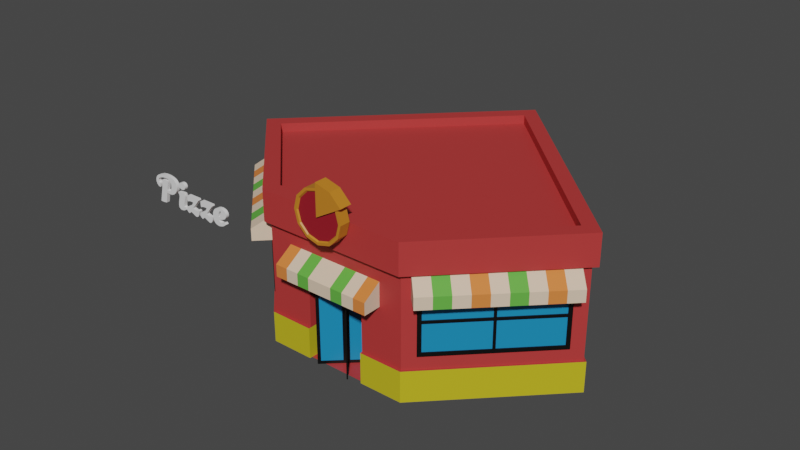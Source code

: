 # Source: Pizzeria.blend  (saved by Blender 3.3.6; exported with 4.5.12 LTS)
import bpy
from mathutils import Matrix  # noqa: F401  (used for matrix-valued properties, if any)

bpy.ops.wm.read_factory_settings(use_empty=True)
scene = bpy.context.scene
scene.name = 'Scene'

# ---- collections
col_collection = bpy.data.collections.new('Collection'); scene.collection.children.link(col_collection)

# ---- materials (node trees are filled in below, after node groups)
mat_walls = bpy.data.materials.new('Walls')
mat_walls.alpha_threshold = 0.0
mat_walls.use_transparent_shadow = False
mat_walls.roughness = 0.5
mat_walls.line_color = (0.0, 0.0, 0.0, 1.0)
mat_window_frame = bpy.data.materials.new('Window Frame')
mat_window_frame.use_transparent_shadow = False
mat_trim = bpy.data.materials.new('Trim')
mat_trim.use_transparent_shadow = False
mat_glass = bpy.data.materials.new('Glass')
mat_glass.use_transparent_shadow = False
mat_awning_base = bpy.data.materials.new('Awning Base')
mat_awning_base.use_transparent_shadow = False
mat_awning_orange = bpy.data.materials.new('Awning Orange')
mat_awning_orange.use_transparent_shadow = False
mat_awning_green = bpy.data.materials.new('Awning Green')
mat_awning_green.use_transparent_shadow = False
mat_sauce = bpy.data.materials.new('Sauce')
mat_sauce.use_transparent_shadow = False
mat_crust = bpy.data.materials.new('Crust')
mat_crust.use_transparent_shadow = False

# ---- node groups
ng_auto_smooth = bpy.data.node_groups.new('Auto Smooth', 'GeometryNodeTree')
_s = ng_auto_smooth.interface.new_socket(name='Geometry', in_out='OUTPUT', socket_type='NodeSocketGeometry')
_s = ng_auto_smooth.interface.new_socket(name='Geometry', in_out='INPUT', socket_type='NodeSocketGeometry')
_s = ng_auto_smooth.interface.new_socket(name='Angle', in_out='INPUT', socket_type='NodeSocketFloat')
_s.subtype = 'ANGLE'
_s.min_value = 0.0
_s.max_value = 3.142
ng_auto_smooth.is_modifier = True
_N = ng_auto_smooth.nodes; _L = ng_auto_smooth.links
n0 = _N.new('NodeGroupOutput'); n0.name = 'Group Output'; n0.location = (480, -100)
n1 = _N.new('NodeGroupInput'); n1.name = 'Group Input'; n1.location = (-420, -300)
n2 = _N.new('NodeGroupInput'); n2.name = 'Group Input.001'; n2.location = (-60, -100)
n3 = _N.new('GeometryNodeSetShadeSmooth'); n3.name = 'Set Shade Smooth'; n3.location = (120, -100)
n3.domain = 'EDGE'
n4 = _N.new('GeometryNodeSetShadeSmooth'); n4.name = 'Set Shade Smooth.001'; n4.location = (300, -100)
n5 = _N.new('GeometryNodeInputMeshEdgeAngle'); n5.name = 'Edge Angle'; n5.location = (-420, -220)
n6 = _N.new('GeometryNodeInputEdgeSmooth'); n6.name = 'Is Edge Smooth'; n6.location = (-60, -160)
n7 = _N.new('GeometryNodeInputShadeSmooth'); n7.name = 'Is Face Smooth'; n7.location = (-240, -340)
n8 = _N.new('FunctionNodeBooleanMath'); n8.name = 'Boolean Math'; n8.location = (-60, -220)
n9 = _N.new('FunctionNodeCompare'); n9.name = 'Compare'; n9.location = (-240, -180)
n9.operation = 'LESS_EQUAL'
_L.new(n5.outputs[0], n9.inputs[0])
_L.new(n4.outputs[0], n0.inputs[0])
_L.new(n1.outputs[1], n9.inputs[1])
_L.new(n9.outputs[0], n8.inputs[0])
_L.new(n7.outputs[0], n8.inputs[1])
_L.new(n2.outputs[0], n3.inputs[0])
_L.new(n6.outputs[0], n3.inputs[1])
_L.new(n3.outputs[0], n4.inputs[0])
_L.new(n8.outputs[0], n3.inputs[2])
n0.is_active_output = True

# ---- material node trees
mat_walls.use_nodes = True; mat_walls.node_tree.nodes.clear()
_N = mat_walls.node_tree.nodes; _L = mat_walls.node_tree.links
n0 = _N.new('ShaderNodeOutputMaterial'); n0.name = 'Material Output'; n0.location = (300, 300)
n1 = _N.new('ShaderNodeBsdfPrincipled'); n1.name = 'Principled BSDF'; n1.location = (10, 300)
n1.distribution = 'GGX'
n1.subsurface_method = 'RANDOM_WALK_SKIN'
n1.inputs[0].default_value = (0.4785, 0.03912, 0.03762, 1.0)
n1.inputs[3].default_value = 1.45
n1.inputs[27].default_value = (0.0, 0.0, 0.0, 1.0)
n1.inputs[28].default_value = 1.0
_L.new(n1.outputs[0], n0.inputs[0])
n0.is_active_output = True
mat_window_frame.use_nodes = True; mat_window_frame.node_tree.nodes.clear()
_N = mat_window_frame.node_tree.nodes; _L = mat_window_frame.node_tree.links
n0 = _N.new('ShaderNodeBsdfPrincipled'); n0.name = 'Principled BSDF'; n0.location = (10, 300)
n0.distribution = 'GGX'
n0.subsurface_method = 'RANDOM_WALK_SKIN'
n0.inputs[0].default_value = (0.0, 0.0, 0.0, 1.0)
n0.inputs[3].default_value = 1.45
n0.inputs[27].default_value = (0.0, 0.0, 0.0, 1.0)
n0.inputs[28].default_value = 1.0
n1 = _N.new('ShaderNodeOutputMaterial'); n1.name = 'Material Output'; n1.location = (300, 300)
_L.new(n0.outputs[0], n1.inputs[0])
n1.is_active_output = True
mat_trim.use_nodes = True; mat_trim.node_tree.nodes.clear()
_N = mat_trim.node_tree.nodes; _L = mat_trim.node_tree.links
n0 = _N.new('ShaderNodeBsdfPrincipled'); n0.name = 'Principled BSDF'; n0.location = (10, 300)
n0.distribution = 'GGX'
n0.subsurface_method = 'RANDOM_WALK_SKIN'
n0.inputs[0].default_value = (0.5587, 0.4673, 0.01522, 1.0)
n0.inputs[3].default_value = 1.45
n0.inputs[27].default_value = (0.0, 0.0, 0.0, 1.0)
n0.inputs[28].default_value = 1.0
n1 = _N.new('ShaderNodeOutputMaterial'); n1.name = 'Material Output'; n1.location = (300, 300)
_L.new(n0.outputs[0], n1.inputs[0])
n1.is_active_output = True
mat_glass.use_nodes = True; mat_glass.node_tree.nodes.clear()
_N = mat_glass.node_tree.nodes; _L = mat_glass.node_tree.links
n0 = _N.new('ShaderNodeBsdfPrincipled'); n0.name = 'Principled BSDF'; n0.location = (10, 300)
n0.distribution = 'GGX'
n0.subsurface_method = 'RANDOM_WALK_SKIN'
n0.inputs[0].default_value = (0.009309, 0.2394, 0.4979, 1.0)
n0.inputs[3].default_value = 1.45
n0.inputs[27].default_value = (0.0, 0.0, 0.0, 1.0)
n0.inputs[28].default_value = 1.0
n1 = _N.new('ShaderNodeOutputMaterial'); n1.name = 'Material Output'; n1.location = (300, 300)
_L.new(n0.outputs[0], n1.inputs[0])
n1.is_active_output = True
mat_awning_base.use_nodes = True; mat_awning_base.node_tree.nodes.clear()
_N = mat_awning_base.node_tree.nodes; _L = mat_awning_base.node_tree.links
n0 = _N.new('ShaderNodeBsdfPrincipled'); n0.name = 'Principled BSDF'; n0.location = (10, 300)
n0.distribution = 'GGX'
n0.subsurface_method = 'RANDOM_WALK_SKIN'
n0.inputs[0].default_value = (0.7889, 0.6102, 0.4484, 1.0)
n0.inputs[3].default_value = 1.45
n0.inputs[27].default_value = (0.0, 0.0, 0.0, 1.0)
n0.inputs[28].default_value = 1.0
n1 = _N.new('ShaderNodeOutputMaterial'); n1.name = 'Material Output'; n1.location = (300, 300)
_L.new(n0.outputs[0], n1.inputs[0])
n1.is_active_output = True
mat_awning_orange.use_nodes = True; mat_awning_orange.node_tree.nodes.clear()
_N = mat_awning_orange.node_tree.nodes; _L = mat_awning_orange.node_tree.links
n0 = _N.new('ShaderNodeBsdfPrincipled'); n0.name = 'Principled BSDF'; n0.location = (10, 300)
n0.distribution = 'GGX'
n0.subsurface_method = 'RANDOM_WALK_SKIN'
n0.inputs[0].default_value = (0.7814, 0.2164, 0.04959, 1.0)
n0.inputs[3].default_value = 1.45
n0.inputs[27].default_value = (0.0, 0.0, 0.0, 1.0)
n0.inputs[28].default_value = 1.0
n1 = _N.new('ShaderNodeOutputMaterial'); n1.name = 'Material Output'; n1.location = (300, 300)
_L.new(n0.outputs[0], n1.inputs[0])
n1.is_active_output = True
mat_awning_green.use_nodes = True; mat_awning_green.node_tree.nodes.clear()
_N = mat_awning_green.node_tree.nodes; _L = mat_awning_green.node_tree.links
n0 = _N.new('ShaderNodeBsdfPrincipled'); n0.name = 'Principled BSDF'; n0.location = (10, 300)
n0.distribution = 'GGX'
n0.subsurface_method = 'RANDOM_WALK_SKIN'
n0.inputs[0].default_value = (0.1198, 0.4411, 0.0573, 1.0)
n0.inputs[3].default_value = 1.45
n0.inputs[27].default_value = (0.0, 0.0, 0.0, 1.0)
n0.inputs[28].default_value = 1.0
n1 = _N.new('ShaderNodeOutputMaterial'); n1.name = 'Material Output'; n1.location = (300, 300)
_L.new(n0.outputs[0], n1.inputs[0])
n1.is_active_output = True
mat_sauce.use_nodes = True; mat_sauce.node_tree.nodes.clear()
_N = mat_sauce.node_tree.nodes; _L = mat_sauce.node_tree.links
n0 = _N.new('ShaderNodeBsdfPrincipled'); n0.name = 'Principled BSDF'; n0.location = (10, 300)
n0.distribution = 'GGX'
n0.subsurface_method = 'RANDOM_WALK_SKIN'
n0.inputs[0].default_value = (0.3016, 0.009202, 0.01938, 1.0)
n0.inputs[3].default_value = 1.45
n0.inputs[27].default_value = (0.0, 0.0, 0.0, 1.0)
n0.inputs[28].default_value = 1.0
n1 = _N.new('ShaderNodeOutputMaterial'); n1.name = 'Material Output'; n1.location = (300, 300)
_L.new(n0.outputs[0], n1.inputs[0])
n1.is_active_output = True
mat_crust.use_nodes = True; mat_crust.node_tree.nodes.clear()
_N = mat_crust.node_tree.nodes; _L = mat_crust.node_tree.links
n0 = _N.new('ShaderNodeBsdfPrincipled'); n0.name = 'Principled BSDF'; n0.location = (10, 300)
n0.distribution = 'GGX'
n0.subsurface_method = 'RANDOM_WALK_SKIN'
n0.inputs[0].default_value = (0.5799, 0.2079, 0.01744, 1.0)
n0.inputs[3].default_value = 1.45
n0.inputs[27].default_value = (0.0, 0.0, 0.0, 1.0)
n0.inputs[28].default_value = 1.0
n1 = _N.new('ShaderNodeOutputMaterial'); n1.name = 'Material Output'; n1.location = (300, 300)
_L.new(n0.outputs[0], n1.inputs[0])
n1.is_active_output = True

# ---- world
world_world = bpy.data.worlds.new('World'); scene.world = world_world
world_world.use_nodes = True; world_world.node_tree.nodes.clear()
_N = world_world.node_tree.nodes; _L = world_world.node_tree.links
n0 = _N.new('ShaderNodeOutputWorld'); n0.name = 'World Output'; n0.location = (300, 300)
n1 = _N.new('ShaderNodeBackground'); n1.name = 'Background'; n1.location = (10, 300)
n1.inputs[0].default_value = (0.05088, 0.05088, 0.05088, 1.0)
_L.new(n1.outputs[0], n0.inputs[0])
n0.is_active_output = True
world_world.color = (0.05088, 0.05088, 0.05088)
world_world.use_sun_shadow = False
world_world.sun_shadow_jitter_overblur = 0.0

# ---- meshes
me_cube = bpy.data.meshes.new('Cube')
me_cube.from_pydata([(0.0, 6.566, 6.0), (0.0, 7.071, 0.0), (-6.566, 0.0, 6.0), (-7.071, 0.0, 0.0), (-2.689, -3.877, 6.0), (-1.168, -4.234, 0.0), (-7.071, 0.0, 6.0), (0.0, 7.071, 6.0), (-2.837, -4.234, 6.0), (-6.566, 0.0, 5.66), (0.0, 6.566, 5.66), (-2.689, -3.877, 5.66), (-7.071, 0.0, 1.208), (-7.071, 0.0, 4.792), (0.0, 7.071, 4.792), (0.0, 7.071, 1.208), (-1.168, -4.234, 3.5), (-1.168, -4.234, 1.208), (-2.837, -4.234, 1.208), (-2.837, -4.234, 0.0), (-2.837, -4.234, 4.792), (0.0, 7.171, 0.0), (-7.171, 0.0, 0.0), (0.0, 7.171, 1.208), (-2.875, -4.327, 1.208), (-2.875, -4.327, -4.801e-09), (-7.171, 0.0, 1.208), (-1.168, -4.334, 1.208), (-1.168, -4.334, -8.87e-09), (-7.321, 0.0, 4.792), (-7.321, 0.0, 6.0), (0.0, 7.321, 6.0), (-2.932, -4.465, 6.0), (0.0, 7.321, 4.792), (-2.932, -4.465, 4.792), (-1.168, -0.6947, 1.208), (-1.168, -0.6947, 1.413e-07), (-1.168, -0.6947, 3.5), (-3.191, -3.88, 1.71), (-3.191, -3.88, 4.29), (-6.716, -0.3546, 4.29), (-6.716, -0.3546, 1.71), (-3.297, -3.774, 1.86), (-3.297, -3.774, 4.14), (-6.61, -0.4607, 4.14), (-6.61, -0.4607, 1.86), (-3.221, -3.909, 4.29), (-3.221, -3.909, 1.71), (-6.746, -0.3843, 1.71), (-6.746, -0.3843, 4.29), (-3.327, -3.803, 4.14), (-3.327, -3.803, 1.86), (-6.64, -0.4904, 1.86), (-6.64, -0.4904, 4.14), (-6.646, -0.496, 3.05), (-4.954, -2.188, 2.95), (-5.025, -2.117, 2.95), (-5.025, -2.117, 3.05), (-4.954, -2.188, 3.05), (-3.297, -3.774, 3.05), (-3.297, -3.774, 2.95), (-4.919, -2.153, 1.86), (-4.989, -2.082, 1.86), (-4.989, -2.082, 4.14), (-4.919, -2.153, 4.14), (-6.61, -0.4607, 2.95), (-6.61, -0.4607, 3.05), (-4.989, -2.082, 3.05), (-4.989, -2.082, 2.95), (-4.919, -2.153, 2.95), (-4.919, -2.153, 3.05), (-6.646, -0.496, 2.95), (-3.333, -3.809, 2.95), (-3.333, -3.809, 3.05), (-5.025, -2.117, 1.86), (-4.954, -2.188, 1.86), (-4.954, -2.188, 4.14), (-5.025, -2.117, 4.14), (-7.359, -0.7283, 3.862), (-6.851, -0.22, 3.862), (-6.851, -0.22, 4.792), (-3.567, -4.521, 3.862), (-3.059, -4.012, 3.862), (-3.059, -4.012, 4.792), (-7.359, -0.7283, 4.328), (-6.851, -0.22, 4.328), (-3.059, -4.012, 4.328), (-3.567, -4.521, 4.328), (-6.772, -0.2988, 3.862), (-3.138, -3.933, 3.862), (-3.567, -4.363, 3.862), (-7.202, -0.7283, 3.862), (-3.138, -3.933, 4.228), (-6.772, -0.2988, 4.228), (-7.202, -0.7283, 4.228), (-3.567, -4.363, 4.228), (0.0, -4.234, 6.0), (0.0, -4.234, 0.0), (0.0, -3.877, 6.0), (0.0, -3.877, 5.66), (0.0, -4.234, 4.792), (0.0, -4.234, -5.96e-08), (0.0, -4.234, 3.5), (0.0, -4.465, 6.0), (0.0, -4.465, 4.792), (0.0, -0.6947, 1.208), (0.0, -0.6947, 8.166e-08), (0.0, -0.6947, 3.5), (0.0, -4.842, 3.607), (-1.839, -4.842, 3.607), (-1.839, -4.234, 3.607), (0.0, -4.234, 3.607), (-1.839, -4.842, 3.242), (0.0, -4.842, 3.242), (-1.839, -4.234, 3.242), (0.0, -4.953, 3.708), (0.0, -4.234, 3.708), (-1.951, -4.234, 3.708), (-1.951, -4.953, 3.708), (0.0, -4.234, 4.171), (0.0, -4.953, 3.242), (-1.951, -4.234, 4.171), (-1.951, -4.234, 3.242), (-1.951, -4.953, 3.242), (-3.48, -3.591, 3.862), (-3.902, -3.169, 3.862), (-4.323, -2.748, 3.862), (-4.744, -2.327, 3.862), (-5.166, -1.905, 3.862), (-5.587, -1.484, 3.862), (-6.008, -1.063, 3.862), (-6.43, -0.6413, 3.862), (-6.43, -0.6413, 4.792), (-6.008, -1.063, 4.792), (-5.587, -1.484, 4.792), (-5.166, -1.905, 4.792), (-4.744, -2.327, 4.792), (-4.323, -2.748, 4.792), (-3.902, -3.169, 4.792), (-3.48, -3.591, 4.792), (-6.938, -1.15, 3.862), (-6.517, -1.571, 3.862), (-6.095, -1.992, 3.862), (-5.674, -2.414, 3.862), (-5.253, -2.835, 3.862), (-4.831, -3.256, 3.862), (-4.41, -3.678, 3.862), (-3.989, -4.099, 3.862), (-3.989, -4.099, 4.328), (-4.41, -3.678, 4.328), (-4.831, -3.256, 4.328), (-5.253, -2.835, 4.328), (-5.674, -2.414, 4.328), (-6.095, -1.992, 4.328), (-6.517, -1.571, 4.328), (-6.938, -1.15, 4.328), (-6.43, -0.6413, 4.328), (-6.008, -1.063, 4.328), (-5.587, -1.484, 4.328), (-5.166, -1.905, 4.328), (-4.744, -2.327, 4.328), (-4.323, -2.748, 4.328), (-3.902, -3.169, 4.328), (-3.48, -3.591, 4.328), (-3.542, -3.53, 3.862), (-3.945, -3.126, 3.862), (-4.349, -2.722, 3.862), (-4.753, -2.318, 3.862), (-5.157, -1.914, 3.862), (-5.561, -1.51, 3.862), (-5.965, -1.106, 3.862), (-6.368, -0.7026, 3.862), (-6.798, -1.132, 3.862), (-6.394, -1.536, 3.862), (-5.99, -1.94, 3.862), (-5.586, -2.344, 3.862), (-5.183, -2.748, 3.862), (-4.779, -3.151, 3.862), (-4.375, -3.555, 3.862), (-3.971, -3.959, 3.862), (-3.542, -3.53, 4.228), (-3.945, -3.126, 4.228), (-4.349, -2.722, 4.228), (-4.753, -2.318, 4.228), (-5.157, -1.914, 4.228), (-5.561, -1.51, 4.228), (-5.965, -1.106, 4.228), (-6.368, -0.7026, 4.228), (-6.798, -1.132, 4.228), (-6.394, -1.536, 4.228), (-5.99, -1.94, 4.228), (-5.586, -2.344, 4.228), (-5.183, -2.748, 4.228), (-4.779, -3.151, 4.228), (-4.375, -3.555, 4.228), (-3.971, -3.959, 4.228), (-1.379, -4.842, 3.607), (-0.9196, -4.842, 3.607), (-0.4598, -4.842, 3.607), (-0.4598, -4.234, 3.607), (-0.9196, -4.234, 3.607), (-1.379, -4.234, 3.607), (-1.463, -4.234, 3.708), (-0.9754, -4.234, 3.708), (-0.4877, -4.234, 3.708), (-0.4877, -4.953, 3.708), (-0.9754, -4.953, 3.708), (-1.463, -4.953, 3.708), (-1.379, -4.842, 3.242), (-0.9196, -4.842, 3.242), (-0.4598, -4.842, 3.242), (-1.463, -4.234, 4.171), (-0.9754, -4.234, 4.171), (-0.4877, -4.234, 4.171), (-1.463, -4.953, 3.242), (-0.9754, -4.953, 3.242), (-0.4877, -4.953, 3.242)], [], [(2, 4, 11, 9), (6, 7, 31, 30), (13, 20, 34, 29), (8, 6, 30, 32), (96, 8, 32, 103), (2, 0, 7, 6), (98, 4, 8, 96), (4, 2, 6, 8), (10, 9, 11, 99), (0, 2, 9, 10), (5, 17, 27, 28), (14, 13, 29, 33), (17, 18, 24, 27), (19, 5, 28, 25), (45, 65, 66, 44, 53, 52), (12, 15, 23, 26), (12, 13, 14, 15), (101, 5, 19, 97), (17, 16, 20, 18), (25, 24, 26, 22), (22, 26, 23, 21), (28, 27, 24, 25), (3, 19, 25, 22), (18, 12, 26, 24), (1, 3, 22, 21), (29, 30, 31, 33), (34, 32, 30, 29), (16, 17, 35, 37), (17, 5, 36, 35), (102, 16, 37, 107), (18, 20, 39, 38), (20, 13, 40, 39), (13, 12, 41, 40), (12, 18, 38, 41), (59, 43, 64, 70), (41, 38, 47, 48), (38, 39, 46, 47), (57, 56, 55, 58), (47, 46, 50, 51), (46, 49, 53, 50), (49, 48, 52, 53), (48, 47, 51, 52), (39, 40, 49, 46), (44, 63, 64, 43, 50, 53), (40, 41, 48, 49), (67, 63, 44, 66), (42, 61, 62, 45, 52, 51), (43, 59, 60, 42, 51, 50), (62, 68, 65, 45), (69, 60, 72, 55), (61, 69, 55, 75), (66, 65, 71, 54), (70, 64, 76, 58), (59, 70, 58, 73), (42, 60, 69, 61), (57, 54, 71, 56), (73, 58, 55, 72), (56, 74, 75, 55), (77, 57, 58, 76), (65, 68, 56, 71), (64, 63, 77, 76), (68, 62, 74, 56), (60, 59, 73, 72), (63, 67, 57, 77), (67, 66, 54, 57), (62, 61, 75, 74), (84, 80, 85), (163, 139, 83, 86), (86, 83, 87), (155, 132, 80, 84), (172, 91, 94, 188), (140, 155, 84, 78), (82, 86, 87, 81), (124, 163, 86, 82), (78, 84, 85, 79), (124, 82, 89, 164), (82, 81, 90, 89), (140, 78, 91, 172), (78, 79, 88, 91), (180, 92, 95, 195), (91, 88, 93, 94), (89, 90, 95, 92), (164, 89, 92, 180), (35, 36, 106, 105), (37, 35, 105, 107), (32, 34, 104, 103), (16, 102, 100, 20), (20, 100, 104, 34), (4, 98, 99, 11), (3, 1, 97, 19), (123, 118, 117, 122), (214, 207, 118, 123), (204, 213, 119, 116), (199, 111, 108, 198), (123, 122, 114, 112), (214, 123, 112, 208), (112, 114, 110, 109), (118, 121, 117), (207, 211, 121, 118), (208, 112, 109, 196), (122, 117, 110, 114), (201, 110, 117, 202), (88, 171, 187, 93), (171, 170, 186, 187), (170, 169, 185, 186), (169, 168, 184, 185), (168, 167, 183, 184), (167, 166, 182, 183), (166, 165, 181, 182), (165, 164, 180, 181), (93, 187, 188, 94), (187, 186, 189, 188), (186, 185, 190, 189), (185, 184, 191, 190), (184, 183, 192, 191), (183, 182, 193, 192), (182, 181, 194, 193), (181, 180, 195, 194), (81, 147, 179, 90), (147, 146, 178, 179), (146, 145, 177, 178), (145, 144, 176, 177), (144, 143, 175, 176), (143, 142, 174, 175), (142, 141, 173, 174), (141, 140, 172, 173), (79, 131, 171, 88), (131, 130, 170, 171), (130, 129, 169, 170), (129, 128, 168, 169), (128, 127, 167, 168), (127, 126, 166, 167), (126, 125, 165, 166), (125, 124, 164, 165), (79, 85, 156, 131), (131, 156, 157, 130), (130, 157, 158, 129), (129, 158, 159, 128), (128, 159, 160, 127), (127, 160, 161, 126), (126, 161, 162, 125), (125, 162, 163, 124), (81, 87, 148, 147), (147, 148, 149, 146), (146, 149, 150, 145), (145, 150, 151, 144), (144, 151, 152, 143), (143, 152, 153, 142), (142, 153, 154, 141), (141, 154, 155, 140), (90, 179, 195, 95), (179, 178, 194, 195), (178, 177, 193, 194), (177, 176, 192, 193), (176, 175, 191, 192), (175, 174, 190, 191), (174, 173, 189, 190), (173, 172, 188, 189), (87, 83, 139, 148), (148, 139, 138, 149), (149, 138, 137, 150), (150, 137, 136, 151), (151, 136, 135, 152), (152, 135, 134, 153), (153, 134, 133, 154), (154, 133, 132, 155), (85, 80, 132, 156), (156, 132, 133, 157), (157, 133, 134, 158), (158, 134, 135, 159), (159, 135, 136, 160), (160, 136, 137, 161), (161, 137, 138, 162), (162, 138, 139, 163), (111, 199, 204, 116), (199, 200, 203, 204), (200, 201, 202, 203), (113, 210, 198, 108), (210, 209, 197, 198), (209, 208, 196, 197), (115, 119, 213, 205), (205, 213, 212, 206), (206, 212, 211, 207), (120, 216, 210, 113), (216, 215, 209, 210), (215, 214, 208, 209), (110, 201, 196, 109), (201, 200, 197, 196), (200, 199, 198, 197), (117, 121, 211, 202), (202, 211, 212, 203), (203, 212, 213, 204), (120, 115, 205, 216), (216, 205, 206, 215), (215, 206, 207, 214)])
me_cube.polygons.foreach_set('material_index', [0, 0, 0, 0, 0, 0, 0, 0, 0, 0, 2, 0, 0, 0, 1, 0, 0, 0, 0, 2, 2, 2, 0, 0, 0, 0, 0, 0, 2, 0, 0, 0, 0, 0, 3, 1, 1, 1, 1, 1, 1, 1, 1, 1, 1, 3, 1, 1, 3, 1, 1, 1, 1, 1, 3, 1, 1, 1, 1, 1, 1, 1, 1, 1, 1, 1, 4, 4, 4, 4, 4, 4, 4, 4, 4, 4, 4, 4, 4, 4, 4, 4, 4, 2, 0, 0, 0, 0, 0, 0, 4, 5, 4, 4, 4, 5, 4, 4, 5, 5, 4, 5, 4, 5, 4, 6, 4, 5, 4, 6, 4, 5, 4, 6, 4, 5, 4, 6, 4, 6, 4, 5, 4, 6, 4, 5, 4, 5, 4, 6, 4, 5, 4, 6, 4, 5, 4, 6, 4, 5, 4, 6, 4, 6, 4, 5, 4, 6, 4, 5, 4, 6, 4, 5, 4, 6, 4, 5, 4, 6, 4, 5, 4, 6, 4, 5, 4, 5, 4, 6, 4, 5, 4, 6, 4, 6, 4, 4, 6, 4, 4, 6, 4, 4, 6, 4, 5, 4, 6, 5, 4, 6, 4, 6, 4])
_uv = me_cube.uv_layers.new(name='UVMap')
_uv.uv.foreach_set('vector', [0.8661, 0.7411, 0.729, 0.7411, 0.729, 0.7411, 0.8661, 0.7411, 0.875, 0.75, 0.875, 0.5, 0.875, 0.5, 0.875, 0.75, 0.5417, 1.0, 0.5417, 0.8503, 0.5417, 0.8503, 0.5417, 1.0, 0.7253, 0.75, 0.875, 0.75, 0.875, 0.75, 0.7253, 0.75, 0.6751, 0.6999, 0.7253, 0.75, 0.7253, 0.75, 0.6751, 0.6999, 0.8661, 0.7411, 0.8661, 0.5089, 0.875, 0.5, 0.875, 0.75, 0.6815, 0.6935, 0.729, 0.7411, 0.7253, 0.75, 0.6751, 0.6999, 0.729, 0.7411, 0.8661, 0.7411, 0.875, 0.75, 0.7253, 0.75, 0.8661, 0.5089, 0.8661, 0.7411, 0.729, 0.7411, 0.6815, 0.6935, 0.8661, 0.5089, 0.8661, 0.7411, 0.8661, 0.7411, 0.8661, 0.5089, 0.4296, 0.8223, 0.4583, 0.8223, 0.4583, 0.8223, 0.4296, 0.8223, 0.5417, 0.25, 0.5417, 0.0, 0.5417, 0.0, 0.5417, 0.25, 0.4583, 0.8223, 0.4583, 0.8503, 0.4583, 0.8503, 0.4583, 0.8223, 0.375, 0.8503, 0.4296, 0.8223, 0.4296, 0.8223, 0.375, 0.8503, 0.4735, 0.9837, 0.4988, 0.9837, 0.5012, 0.9837, 0.5265, 0.9837, 0.5265, 0.9837, 0.4735, 0.9837, 0.4583, 0.0, 0.4583, 0.25, 0.4583, 0.25, 0.4583, 0.0, 0.4583, 0.0, 0.5417, 0.0, 0.5417, 0.25, 0.4583, 0.25, 0.4296, 0.75, 0.4296, 0.8223, 0.375, 0.8503, 0.375, 0.75, 0.4583, 0.8223, 0.5232, 0.8223, 0.5417, 0.8503, 0.4583, 0.8503, 0.375, 0.8503, 0.4583, 0.8503, 0.4583, 1.0, 0.375, 1.0, 0.375, 0.0, 0.4583, 0.0, 0.4583, 0.25, 0.375, 0.25, 0.4296, 0.8223, 0.4583, 0.8223, 0.4583, 0.8503, 0.375, 0.8503, 0.125, 0.75, 0.2747, 0.75, 0.2747, 0.75, 0.125, 0.75, 0.4583, 0.8503, 0.4583, 1.0, 0.4583, 1.0, 0.4583, 0.8503, 0.125, 0.5, 0.125, 0.75, 0.125, 0.75, 0.125, 0.5, 0.5417, 0.0, 0.625, 0.0, 0.625, 0.25, 0.5417, 0.25, 0.5417, 0.8503, 0.625, 0.8503, 0.625, 1.0, 0.5417, 1.0, 0.5232, 0.8223, 0.4583, 0.8223, 0.4583, 0.8223, 0.5232, 0.8223, 0.4583, 0.8223, 0.4296, 0.8223, 0.4296, 0.8223, 0.4583, 0.8223, 0.5232, 0.75, 0.5232, 0.8223, 0.5232, 0.8223, 0.5232, 0.75, 0.4583, 0.8503, 0.5417, 0.8503, 0.53, 0.8628, 0.47, 0.8628, 0.5417, 0.8503, 0.5417, 1.0, 0.53, 0.9875, 0.53, 0.8628, 0.5417, 1.0, 0.4583, 1.0, 0.47, 0.9875, 0.53, 0.9875, 0.4583, 1.0, 0.4583, 0.8503, 0.47, 0.8628, 0.47, 0.9875, 0.5012, 0.8666, 0.5265, 0.8666, 0.5265, 0.9239, 0.5012, 0.9239, 0.47, 0.9875, 0.47, 0.8628, 0.47, 0.8628, 0.47, 0.9875, 0.47, 0.8628, 0.53, 0.8628, 0.53, 0.8628, 0.47, 0.8628, 0.5012, 0.9264, 0.4988, 0.9264, 0.4988, 0.9239, 0.5012, 0.9239, 0.47, 0.8628, 0.53, 0.8628, 0.5265, 0.8666, 0.4735, 0.8666, 0.53, 0.8628, 0.53, 0.9875, 0.5265, 0.9837, 0.5265, 0.8666, 0.53, 0.9875, 0.47, 0.9875, 0.4735, 0.9837, 0.5265, 0.9837, 0.47, 0.9875, 0.47, 0.8628, 0.4735, 0.8666, 0.4735, 0.9837, 0.53, 0.8628, 0.53, 0.9875, 0.53, 0.9875, 0.53, 0.8628, 0.5265, 0.9837, 0.5265, 0.9264, 0.5265, 0.9239, 0.5265, 0.8666, 0.5265, 0.8666, 0.5265, 0.9837, 0.53, 0.9875, 0.47, 0.9875, 0.47, 0.9875, 0.53, 0.9875, 0.5012, 0.9264, 0.5265, 0.9264, 0.5265, 0.9837, 0.5012, 0.9837, 0.4735, 0.8666, 0.4735, 0.9239, 0.4735, 0.9264, 0.4735, 0.9837, 0.4735, 0.9837, 0.4735, 0.8666, 0.5265, 0.8666, 0.5012, 0.8666, 0.4988, 0.8666, 0.4735, 0.8666, 0.4735, 0.8666, 0.5265, 0.8666, 0.4735, 0.9264, 0.4988, 0.9264, 0.4988, 0.9837, 0.4735, 0.9837, 0.4988, 0.9239, 0.4988, 0.8666, 0.4988, 0.8666, 0.4988, 0.9239, 0.4735, 0.9239, 0.4988, 0.9239, 0.4988, 0.9239, 0.4735, 0.9239, 0.5012, 0.9837, 0.4988, 0.9837, 0.4988, 0.9837, 0.5012, 0.9837, 0.5012, 0.9239, 0.5265, 0.9239, 0.5265, 0.9239, 0.5012, 0.9239, 0.5012, 0.8666, 0.5012, 0.9239, 0.5012, 0.9239, 0.5012, 0.8666, 0.4735, 0.8666, 0.4988, 0.8666, 0.4988, 0.9239, 0.4735, 0.9239, 0.5012, 0.9264, 0.5012, 0.9837, 0.4988, 0.9837, 0.4988, 0.9264, 0.5012, 0.8666, 0.5012, 0.9239, 0.4988, 0.9239, 0.4988, 0.8666, 0.4988, 0.9264, 0.4735, 0.9264, 0.4735, 0.9239, 0.4988, 0.9239, 0.5265, 0.9264, 0.5012, 0.9264, 0.5012, 0.9239, 0.5265, 0.9239, 0.4988, 0.9837, 0.4988, 0.9264, 0.4988, 0.9264, 0.4988, 0.9837, 0.5265, 0.9239, 0.5265, 0.9264, 0.5265, 0.9264, 0.5265, 0.9239, 0.4988, 0.9264, 0.4735, 0.9264, 0.4735, 0.9264, 0.4988, 0.9264, 0.4988, 0.8666, 0.5012, 0.8666, 0.5012, 0.8666, 0.4988, 0.8666, 0.5265, 0.9264, 0.5012, 0.9264, 0.5012, 0.9264, 0.5265, 0.9264, 0.5012, 0.9264, 0.5012, 0.9837, 0.5012, 0.9837, 0.5012, 0.9264, 0.4735, 0.9264, 0.4735, 0.9239, 0.4735, 0.9239, 0.4735, 0.9264, 0.5, 0.0, 0.625, 0.25, 0.5, 0.25, 0.5, 0.4722, 0.625, 0.4722, 0.625, 0.5, 0.5, 0.5, 0.5, 0.5, 0.625, 0.75, 0.5, 0.75, 0.5, 0.9722, 0.625, 0.9722, 0.625, 1.0, 0.5, 1.0, 0.1568, 0.7112, 0.1302, 0.7112, 0.1302, 0.7112, 0.1568, 0.7112, 0.375, 0.9722, 0.5, 0.9722, 0.5, 1.0, 0.375, 1.0, 0.375, 0.5, 0.5, 0.5, 0.5, 0.75, 0.375, 0.75, 0.375, 0.4722, 0.5, 0.4722, 0.5, 0.5, 0.375, 0.5, 0.375, 0.0, 0.5, 0.0, 0.5, 0.25, 0.375, 0.25, 0.3472, 0.5, 0.375, 0.5, 0.3698, 0.5388, 0.3432, 0.5388, 0.375, 0.5, 0.375, 0.75, 0.3698, 0.7112, 0.3698, 0.5388, 0.1528, 0.75, 0.125, 0.75, 0.1302, 0.7112, 0.1568, 0.7112, 0.125, 0.75, 0.125, 0.5, 0.1302, 0.5388, 0.1302, 0.7112, 0.3432, 0.5388, 0.3698, 0.5388, 0.3698, 0.7112, 0.3432, 0.7112, 0.1302, 0.7112, 0.1302, 0.5388, 0.1302, 0.5388, 0.1302, 0.7112, 0.3698, 0.5388, 0.3698, 0.7112, 0.3698, 0.7112, 0.3698, 0.5388, 0.3432, 0.5388, 0.3698, 0.5388, 0.3698, 0.5388, 0.3432, 0.5388, 0.4583, 0.8223, 0.4296, 0.8223, 0.4296, 0.75, 0.4583, 0.75, 0.5232, 0.8223, 0.4583, 0.8223, 0.4583, 0.75, 0.5232, 0.75, 0.625, 0.8503, 0.5417, 0.8503, 0.5417, 0.75, 0.625, 0.75, 0.5232, 0.8223, 0.5232, 0.75, 0.5417, 0.75, 0.5417, 0.8503, 0.5417, 0.8503, 0.5417, 0.75, 0.5417, 0.75, 0.5417, 0.8503, 0.729, 0.7411, 0.6815, 0.6935, 0.6815, 0.6935, 0.729, 0.7411, 0.125, 0.75, 0.125, 0.5, 0.3249, 0.6999, 0.2747, 0.75, 0.375, 0.0, 0.5, 0.0, 0.5, 0.25, 0.375, 0.25, 0.375, 0.9375, 0.5, 0.9375, 0.5, 1.0, 0.375, 1.0, 0.5, 0.4375, 0.625, 0.4375, 0.625, 0.5, 0.5, 0.5, 0.3099, 0.5388, 0.3698, 0.5388, 0.3698, 0.7112, 0.3099, 0.7112, 0.125, 0.75, 0.125, 0.5, 0.1302, 0.5388, 0.1302, 0.7112, 0.1875, 0.75, 0.125, 0.75, 0.1302, 0.7112, 0.1901, 0.7112, 0.1302, 0.7112, 0.1302, 0.5388, 0.1302, 0.5388, 0.1302, 0.7112, 0.5, 0.0, 0.625, 0.25, 0.5, 0.25, 0.5, 0.9375, 0.625, 0.9375, 0.625, 1.0, 0.5, 1.0, 0.1901, 0.7112, 0.1302, 0.7112, 0.1302, 0.7112, 0.1901, 0.7112, 0.375, 0.25, 0.5, 0.25, 0.1302, 0.5388, 0.1302, 0.5388, 0.1901, 0.5388, 0.1302, 0.5388, 0.5, 0.25, 0.5, 0.3125, 0.1302, 0.5388, 0.1568, 0.5388, 0.1568, 0.5388, 0.1302, 0.5388, 0.1568, 0.5388, 0.1834, 0.5388, 0.1834, 0.5388, 0.1568, 0.5388, 0.1834, 0.5388, 0.2101, 0.5388, 0.2101, 0.5388, 0.1834, 0.5388, 0.2101, 0.5388, 0.2367, 0.5388, 0.2367, 0.5388, 0.2101, 0.5388, 0.2367, 0.5388, 0.2633, 0.5388, 0.2633, 0.5388, 0.2367, 0.5388, 0.2633, 0.5388, 0.2899, 0.5388, 0.2899, 0.5388, 0.2633, 0.5388, 0.2899, 0.5388, 0.3166, 0.5388, 0.3166, 0.5388, 0.2899, 0.5388, 0.3166, 0.5388, 0.3432, 0.5388, 0.3432, 0.5388, 0.3166, 0.5388, 0.1302, 0.5388, 0.1568, 0.5388, 0.1568, 0.7112, 0.1302, 0.7112, 0.1568, 0.5388, 0.1834, 0.5388, 0.1834, 0.7112, 0.1568, 0.7112, 0.1834, 0.5388, 0.2101, 0.5388, 0.2101, 0.7112, 0.1834, 0.7112, 0.2101, 0.5388, 0.2367, 0.5388, 0.2367, 0.7112, 0.2101, 0.7112, 0.2367, 0.5388, 0.2633, 0.5388, 0.2633, 0.7112, 0.2367, 0.7112, 0.2633, 0.5388, 0.2899, 0.5388, 0.2899, 0.7112, 0.2633, 0.7112, 0.2899, 0.5388, 0.3166, 0.5388, 0.3166, 0.7112, 0.2899, 0.7112, 0.3166, 0.5388, 0.3432, 0.5388, 0.3432, 0.7112, 0.3166, 0.7112, 0.375, 0.75, 0.3472, 0.75, 0.3432, 0.7112, 0.3698, 0.7112, 0.3472, 0.75, 0.3194, 0.75, 0.3166, 0.7112, 0.3432, 0.7112, 0.3194, 0.75, 0.2917, 0.75, 0.2899, 0.7112, 0.3166, 0.7112, 0.2917, 0.75, 0.2639, 0.75, 0.2633, 0.7112, 0.2899, 0.7112, 0.2639, 0.75, 0.2361, 0.75, 0.2367, 0.7112, 0.2633, 0.7112, 0.2361, 0.75, 0.2083, 0.75, 0.2101, 0.7112, 0.2367, 0.7112, 0.2083, 0.75, 0.1806, 0.75, 0.1834, 0.7112, 0.2101, 0.7112, 0.1806, 0.75, 0.1528, 0.75, 0.1568, 0.7112, 0.1834, 0.7112, 0.125, 0.5, 0.1528, 0.5, 0.1568, 0.5388, 0.1302, 0.5388, 0.1528, 0.5, 0.1806, 0.5, 0.1834, 0.5388, 0.1568, 0.5388, 0.1806, 0.5, 0.2083, 0.5, 0.2101, 0.5388, 0.1834, 0.5388, 0.2083, 0.5, 0.2361, 0.5, 0.2367, 0.5388, 0.2101, 0.5388, 0.2361, 0.5, 0.2639, 0.5, 0.2633, 0.5388, 0.2367, 0.5388, 0.2639, 0.5, 0.2917, 0.5, 0.2899, 0.5388, 0.2633, 0.5388, 0.2917, 0.5, 0.3194, 0.5, 0.3166, 0.5388, 0.2899, 0.5388, 0.3194, 0.5, 0.3472, 0.5, 0.3432, 0.5388, 0.3166, 0.5388, 0.375, 0.25, 0.5, 0.25, 0.5, 0.2778, 0.375, 0.2778, 0.375, 0.2778, 0.5, 0.2778, 0.5, 0.3056, 0.375, 0.3056, 0.375, 0.3056, 0.5, 0.3056, 0.5, 0.3333, 0.375, 0.3333, 0.375, 0.3333, 0.5, 0.3333, 0.5, 0.3611, 0.375, 0.3611, 0.375, 0.3611, 0.5, 0.3611, 0.5, 0.3889, 0.375, 0.3889, 0.375, 0.3889, 0.5, 0.3889, 0.5, 0.4167, 0.375, 0.4167, 0.375, 0.4167, 0.5, 0.4167, 0.5, 0.4444, 0.375, 0.4444, 0.375, 0.4444, 0.5, 0.4444, 0.5, 0.4722, 0.375, 0.4722, 0.375, 0.75, 0.5, 0.75, 0.5, 0.7778, 0.375, 0.7778, 0.375, 0.7778, 0.5, 0.7778, 0.5, 0.8056, 0.375, 0.8056, 0.375, 0.8056, 0.5, 0.8056, 0.5, 0.8333, 0.375, 0.8333, 0.375, 0.8333, 0.5, 0.8333, 0.5, 0.8611, 0.375, 0.8611, 0.375, 0.8611, 0.5, 0.8611, 0.5, 0.8889, 0.375, 0.8889, 0.375, 0.8889, 0.5, 0.8889, 0.5, 0.9167, 0.375, 0.9167, 0.375, 0.9167, 0.5, 0.9167, 0.5, 0.9444, 0.375, 0.9444, 0.375, 0.9444, 0.5, 0.9444, 0.5, 0.9722, 0.375, 0.9722, 0.3698, 0.7112, 0.3432, 0.7112, 0.3432, 0.7112, 0.3698, 0.7112, 0.3432, 0.7112, 0.3166, 0.7112, 0.3166, 0.7112, 0.3432, 0.7112, 0.3166, 0.7112, 0.2899, 0.7112, 0.2899, 0.7112, 0.3166, 0.7112, 0.2899, 0.7112, 0.2633, 0.7112, 0.2633, 0.7112, 0.2899, 0.7112, 0.2633, 0.7112, 0.2367, 0.7112, 0.2367, 0.7112, 0.2633, 0.7112, 0.2367, 0.7112, 0.2101, 0.7112, 0.2101, 0.7112, 0.2367, 0.7112, 0.2101, 0.7112, 0.1834, 0.7112, 0.1834, 0.7112, 0.2101, 0.7112, 0.1834, 0.7112, 0.1568, 0.7112, 0.1568, 0.7112, 0.1834, 0.7112, 0.5, 0.75, 0.625, 0.75, 0.625, 0.7778, 0.5, 0.7778, 0.5, 0.7778, 0.625, 0.7778, 0.625, 0.8056, 0.5, 0.8056, 0.5, 0.8056, 0.625, 0.8056, 0.625, 0.8333, 0.5, 0.8333, 0.5, 0.8333, 0.625, 0.8333, 0.625, 0.8611, 0.5, 0.8611, 0.5, 0.8611, 0.625, 0.8611, 0.625, 0.8889, 0.5, 0.8889, 0.5, 0.8889, 0.625, 0.8889, 0.625, 0.9167, 0.5, 0.9167, 0.5, 0.9167, 0.625, 0.9167, 0.625, 0.9444, 0.5, 0.9444, 0.5, 0.9444, 0.625, 0.9444, 0.625, 0.9722, 0.5, 0.9722, 0.5, 0.25, 0.625, 0.25, 0.625, 0.2778, 0.5, 0.2778, 0.5, 0.2778, 0.625, 0.2778, 0.625, 0.3056, 0.5, 0.3056, 0.5, 0.3056, 0.625, 0.3056, 0.625, 0.3333, 0.5, 0.3333, 0.5, 0.3333, 0.625, 0.3333, 0.625, 0.3611, 0.5, 0.3611, 0.5, 0.3611, 0.625, 0.3611, 0.625, 0.3889, 0.5, 0.3889, 0.5, 0.3889, 0.625, 0.3889, 0.625, 0.4167, 0.5, 0.4167, 0.5, 0.4167, 0.625, 0.4167, 0.625, 0.4444, 0.5, 0.4444, 0.5, 0.4444, 0.625, 0.4444, 0.625, 0.4722, 0.5, 0.4722, 0.3698, 0.5388, 0.3099, 0.5388, 0.5, 0.4375, 0.5, 0.5, 0.3099, 0.5388, 0.25, 0.5388, 0.5, 0.375, 0.5, 0.4375, 0.25, 0.5388, 0.1901, 0.5388, 0.5, 0.3125, 0.5, 0.375, 0.3698, 0.7112, 0.3099, 0.7112, 0.3099, 0.7112, 0.3698, 0.7112, 0.3099, 0.7112, 0.25, 0.7112, 0.25, 0.7112, 0.3099, 0.7112, 0.25, 0.7112, 0.1901, 0.7112, 0.1901, 0.7112, 0.25, 0.7112, 0.5, 0.75, 0.625, 0.75, 0.625, 0.8125, 0.5, 0.8125, 0.5, 0.8125, 0.625, 0.8125, 0.625, 0.875, 0.5, 0.875, 0.5, 0.875, 0.625, 0.875, 0.625, 0.9375, 0.5, 0.9375, 0.375, 0.75, 0.3125, 0.75, 0.3099, 0.7112, 0.3698, 0.7112, 0.3125, 0.75, 0.25, 0.75, 0.25, 0.7112, 0.3099, 0.7112, 0.25, 0.75, 0.1875, 0.75, 0.1901, 0.7112, 0.25, 0.7112, 0.1302, 0.5388, 0.1901, 0.5388, 0.1901, 0.7112, 0.1302, 0.7112, 0.1901, 0.5388, 0.25, 0.5388, 0.25, 0.7112, 0.1901, 0.7112, 0.25, 0.5388, 0.3099, 0.5388, 0.3099, 0.7112, 0.25, 0.7112, 0.5, 0.25, 0.625, 0.25, 0.625, 0.3125, 0.5, 0.3125, 0.5, 0.3125, 0.625, 0.3125, 0.625, 0.375, 0.5, 0.375, 0.5, 0.375, 0.625, 0.375, 0.625, 0.4375, 0.5, 0.4375, 0.375, 0.75, 0.5, 0.75, 0.5, 0.8125, 0.375, 0.8125, 0.375, 0.8125, 0.5, 0.8125, 0.5, 0.875, 0.375, 0.875, 0.375, 0.875, 0.5, 0.875, 0.5, 0.9375, 0.375, 0.9375])
me_cube.materials.append(mat_walls)
me_cube.materials.append(mat_window_frame)
me_cube.materials.append(mat_trim)
me_cube.materials.append(mat_glass)
me_cube.materials.append(mat_awning_base)
me_cube.materials.append(mat_awning_orange)
me_cube.materials.append(mat_awning_green)
me_cube.use_mirror_vertex_groups = False
me_cube.update()
me_plane_001 = bpy.data.meshes.new('Plane.001')
me_plane_001.from_pydata([(1.0, 2.395e-07, 0.025), (1.0, 3.5, 0.025), (0.0, 2.395e-07, 0.025), (0.0, 3.5, 0.025), (0.0, 2.395e-07, -0.025), (1.0, 2.395e-07, -0.025), (1.0, 3.5, -0.025), (0.0, 3.5, -0.025), (0.1162, 0.1162, 0.025), (0.8838, 0.1162, 0.025), (0.8838, 3.384, 0.025), (0.1162, 3.384, 0.025), (0.1162, 0.1162, -0.025), (0.1162, 3.384, -0.025), (0.8838, 3.384, -0.025), (0.8838, 0.1162, -0.025), (0.1162, 0.1162, 0.005), (0.1162, 3.384, 0.005), (0.8838, 0.1162, 0.005), (0.8838, 3.384, 0.005), (0.1162, 0.1162, -0.005), (0.1162, 3.384, -0.005), (0.8838, 0.1162, -0.005), (0.8838, 3.384, -0.005)], [], [(11, 8, 16, 17), (12, 13, 21, 20), (0, 5, 6, 1), (1, 6, 7, 3), (2, 4, 5, 0), (2, 0, 9, 8), (0, 1, 10, 9), (1, 3, 11, 10), (3, 2, 8, 11), (4, 7, 13, 12), (7, 6, 14, 13), (6, 5, 15, 14), (5, 4, 12, 15), (16, 18, 19, 17), (10, 11, 17, 19), (8, 9, 18, 16), (9, 10, 19, 18), (20, 21, 23, 22), (13, 14, 23, 21), (14, 15, 22, 23), (15, 12, 20, 22)])
me_plane_001.polygons.foreach_set('material_index', [0, 0, 0, 0, 0, 0, 0, 0, 0, 0, 0, 0, 0, 1, 0, 0, 0, 1, 0, 0, 0])
_uv = me_plane_001.uv_layers.new(name='UVMap')
_uv.uv.foreach_set('vector', [0.5581, 0.9668, 0.5581, 0.0332, 0.5581, 0.0332, 0.5581, 0.9668, 0.5581, 0.0332, 0.5581, 0.9668, 0.5581, 0.9668, 0.5581, 0.0332, 1.0, 0.0, 1.0, 0.0, 1.0, 1.0, 1.0, 1.0, 1.0, 1.0, 1.0, 1.0, 0.5, 1.0, 0.5, 1.0, 0.5, 0.0, 0.5, 0.0, 1.0, 0.0, 1.0, 0.0, 0.5, 0.0, 1.0, 0.0, 0.9419, 0.0332, 0.5581, 0.0332, 1.0, 0.0, 1.0, 1.0, 0.9419, 0.9668, 0.9419, 0.0332, 1.0, 1.0, 0.5, 1.0, 0.5581, 0.9668, 0.9419, 0.9668, 0.5, 1.0, 0.5, 0.0, 0.5581, 0.0332, 0.5581, 0.9668, 0.5, 0.0, 0.5, 1.0, 0.5581, 0.9668, 0.5581, 0.0332, 0.5, 1.0, 1.0, 1.0, 0.9419, 0.9668, 0.5581, 0.9668, 1.0, 1.0, 1.0, 0.0, 0.9419, 0.0332, 0.9419, 0.9668, 1.0, 0.0, 0.5, 0.0, 0.5581, 0.0332, 0.9419, 0.0332, 0.5581, 0.0332, 0.9419, 0.0332, 0.9419, 0.9668, 0.5581, 0.9668, 0.9419, 0.9668, 0.5581, 0.9668, 0.5581, 0.9668, 0.9419, 0.9668, 0.5581, 0.0332, 0.9419, 0.0332, 0.9419, 0.0332, 0.5581, 0.0332, 0.9419, 0.0332, 0.9419, 0.9668, 0.9419, 0.9668, 0.9419, 0.0332, 0.5581, 0.0332, 0.5581, 0.9668, 0.9419, 0.9668, 0.9419, 0.0332, 0.5581, 0.9668, 0.9419, 0.9668, 0.9419, 0.9668, 0.5581, 0.9668, 0.9419, 0.9668, 0.9419, 0.0332, 0.9419, 0.0332, 0.9419, 0.9668, 0.9419, 0.0332, 0.5581, 0.0332, 0.5581, 0.0332, 0.9419, 0.0332])
me_plane_001.materials.append(mat_window_frame)
me_plane_001.materials.append(mat_glass)
me_plane_001.update()
me_cylinder = bpy.data.meshes.new('Cylinder')
me_cylinder.from_pydata([(0.0, 1.0, -1.0), (-0.002112, 0.856, 1.0), (0.866, 0.5, -1.0), (0.7358, 0.4248, 1.0), (1.0, 0.0, -1.0), (0.8523, -0.00361, 1.0), (0.866, -0.5, -1.0), (0.7379, -0.4308, 1.0), (0.5, -0.866, -1.0), (0.4251, -0.7436, 1.0), (0.0, -1.0, -1.0), (-0.002112, -0.8581, 1.0), (-0.5, -0.866, -1.0), (-0.4293, -0.7436, 1.0), (-0.866, -0.5, -1.0), (-0.7421, -0.4308, 1.0), (-1.0, 0.0, -1.0), (-0.8566, -0.00361, 1.0), (-0.866, 0.5, -1.0), (-0.7421, 0.4236, 1.0), (-0.5, 0.866, -1.0), (-0.4293, 0.7364, 1.0), (-0.09591, -0.1661, 1.0), (7.451e-09, -2.484e-09, -1.0), (1.0, 0.0, 1.0), (0.866, 0.5, 1.0), (0.866, -0.5, 1.0), (0.5, -0.866, 1.0), (0.0, -1.0, 1.0), (-0.5, -0.866, 1.0), (-0.866, -0.5, 1.0), (-1.0, 0.0, 1.0), (-0.866, 0.5, 1.0), (-0.5, 0.866, 1.0), (0.0, 1.0, 1.0), (-4.967e-09, 0.0, 1.0), (1.0, -2.22e-16, 1.272), (0.866, 0.5, 1.272), (0.866, -0.5, 1.272), (0.5, -0.866, 1.272), (0.0, -1.0, 1.272), (-0.5, -0.866, 1.272), (-0.866, -0.5, 1.272), (-1.0, -2.22e-16, 1.272), (-0.866, 0.5, 1.272), (-0.5, 0.866, 1.272), (0.0, 1.0, 1.272), (0.9007, -2.22e-16, 1.272), (0.7779, 0.4516, 1.272), (0.78, -0.4504, 1.272), (0.4504, -0.78, 1.272), (0.0, -0.9007, 1.272), (-0.4504, -0.78, 1.272), (-0.78, -0.4504, 1.272), (-0.9007, -2.22e-16, 1.272), (-0.78, 0.4504, 1.272), (-0.4504, 0.78, 1.272), (0.0, 0.9061, 1.272)], [], [(2, 25, 24, 4), (4, 24, 26, 6), (6, 26, 27, 8), (8, 27, 28, 10), (10, 28, 29, 12), (12, 29, 30, 14), (14, 30, 31, 16), (16, 31, 32, 18), (18, 32, 33, 20), (20, 33, 34, 0), (1, 21, 22), (21, 19, 22), (19, 17, 22), (17, 15, 22), (15, 13, 22), (13, 11, 22), (11, 9, 22), (9, 7, 22), (7, 5, 22), (5, 3, 22), (2, 4, 23), (4, 6, 23), (6, 8, 23), (8, 10, 23), (10, 12, 23), (12, 14, 23), (14, 16, 23), (16, 18, 23), (18, 20, 23), (20, 0, 23), (34, 35, 23, 0), (25, 2, 23, 35), (13, 15, 53, 52), (25, 3, 48, 37), (31, 30, 42, 43), (11, 13, 52, 51), (26, 24, 36, 38), (9, 11, 51, 50), (33, 32, 44, 45), (28, 27, 39, 40), (7, 9, 50, 49), (21, 1, 57, 56), (1, 22, 35, 34), (22, 3, 25, 35), (48, 47, 36, 37), (47, 49, 38, 36), (49, 50, 39, 38), (50, 51, 40, 39), (51, 52, 41, 40), (52, 53, 42, 41), (53, 54, 43, 42), (54, 55, 44, 43), (55, 56, 45, 44), (56, 57, 46, 45), (29, 28, 40, 41), (34, 33, 45, 46), (15, 17, 54, 53), (27, 26, 38, 39), (17, 19, 55, 54), (32, 31, 43, 44), (1, 34, 46, 57), (3, 5, 47, 48), (19, 21, 56, 55), (24, 25, 37, 36), (30, 29, 41, 42), (5, 7, 49, 47)])
me_cylinder.polygons.foreach_set('material_index', [1, 1, 1, 1, 1, 1, 1, 1, 1, 1, 0, 0, 0, 0, 0, 0, 0, 0, 0, 0, 1, 1, 1, 1, 1, 1, 1, 1, 1, 1, 1, 1, 1, 1, 1, 1, 1, 1, 1, 1, 1, 1, 0, 0, 1, 1, 1, 1, 1, 1, 1, 1, 1, 1, 1, 1, 1, 1, 1, 1, 1, 1, 1, 1, 1, 1])
_uv = me_cylinder.uv_layers.new(name='UVMap')
_uv.uv.foreach_set('vector', [0.8333, 0.5, 0.8333, 1.0, 0.75, 1.0, 0.75, 0.5, 0.75, 0.5, 0.75, 1.0, 0.6667, 1.0, 0.6667, 0.5, 0.6667, 0.5, 0.6667, 1.0, 0.5833, 1.0, 0.5833, 0.5, 0.5833, 0.5, 0.5833, 1.0, 0.5, 1.0, 0.5, 0.5, 0.5, 0.5, 0.5, 1.0, 0.4167, 1.0, 0.4167, 0.5, 0.4167, 0.5, 0.4167, 1.0, 0.3333, 1.0, 0.3333, 0.5, 0.3333, 0.5, 0.3333, 1.0, 0.25, 1.0, 0.25, 0.5, 0.25, 0.5, 0.25, 1.0, 0.1667, 1.0, 0.1667, 0.5, 0.1667, 0.5, 0.1667, 1.0, 0.08333, 1.0, 0.08333, 0.5, 0.08333, 0.5, 0.08333, 1.0, 7.451e-08, 1.0, 7.451e-08, 0.5, 0.227, 0.4652, 0.1419, 0.4424, 0.227, 0.2697, 0.1419, 0.4424, 0.0602, 0.3626, 0.1995, 0.2577, 0.0602, 0.3626, 0.02934, 0.2526, 0.1841, 0.2349, 0.02934, 0.2526, 0.05761, 0.1419, 0.1821, 0.2101, 0.05761, 0.1419, 0.1374, 0.0602, 0.1904, 0.189, 0.1374, 0.0602, 0.2474, 0.02934, 0.2059, 0.1736, 0.2474, 0.02934, 0.3581, 0.05761, 0.227, 0.1652, 0.3581, 0.05761, 0.4398, 0.1374, 0.2518, 0.1672, 0.4398, 0.1374, 0.4707, 0.2474, 0.2745, 0.1827, 0.4707, 0.2474, 0.4486, 0.3351, 0.2865, 0.2101, 0.9578, 0.37, 0.99, 0.25, 0.7952, 0.2761, 0.99, 0.25, 0.9578, 0.13, 0.8022, 0.25, 0.9578, 0.13, 0.87, 0.04215, 0.7952, 0.2239, 0.87, 0.04215, 0.75, 0.01, 0.7761, 0.2048, 0.75, 0.01, 0.63, 0.04215, 0.75, 0.1978, 0.63, 0.04215, 0.5422, 0.13, 0.7239, 0.2048, 0.5422, 0.13, 0.51, 0.25, 0.7048, 0.2239, 0.51, 0.25, 0.5422, 0.37, 0.6978, 0.25, 0.5422, 0.37, 0.63, 0.4578, 0.7048, 0.2761, 0.63, 0.4578, 0.75, 0.49, 0.7239, 0.2952, 0.25, 0.49, 0.25, 0.3022, 0.7239, 0.2952, 0.75, 0.49, 0.4578, 0.37, 0.9578, 0.37, 0.7239, 0.2952, 0.3022, 0.25, 0.1374, 0.0602, 0.05761, 0.1419, 0.05761, 0.1419, 0.1374, 0.0602, 0.4578, 0.37, 0.4486, 0.3351, 0.4486, 0.3351, 0.4578, 0.37, 0.25, 1.0, 0.3333, 1.0, 0.3333, 1.0, 0.25, 1.0, 0.2474, 0.02934, 0.1374, 0.0602, 0.1374, 0.0602, 0.2474, 0.02934, 0.6667, 1.0, 0.75, 1.0, 0.75, 1.0, 0.6667, 1.0, 0.3581, 0.05761, 0.2474, 0.02934, 0.2474, 0.02934, 0.3581, 0.05761, 0.08333, 1.0, 0.1667, 1.0, 0.1667, 1.0, 0.08333, 1.0, 0.5, 1.0, 0.5833, 1.0, 0.5833, 1.0, 0.5, 1.0, 0.4398, 0.1374, 0.3581, 0.05761, 0.3581, 0.05761, 0.4398, 0.1374, 0.1419, 0.4424, 0.227, 0.4652, 0.227, 0.4652, 0.1419, 0.4424, 0.227, 0.4652, 0.227, 0.2697, 0.25, 0.3022, 0.25, 0.49, 0.2865, 0.2101, 0.4486, 0.3351, 0.4578, 0.37, 0.3022, 0.25, 0.4486, 0.3351, 0.4707, 0.2474, 0.49, 0.25, 0.4578, 0.37, 0.4707, 0.2474, 0.4398, 0.1374, 0.4578, 0.13, 0.49, 0.25, 0.4398, 0.1374, 0.3581, 0.05761, 0.37, 0.04215, 0.4578, 0.13, 0.3581, 0.05761, 0.2474, 0.02934, 0.25, 0.01, 0.37, 0.04215, 0.2474, 0.02934, 0.1374, 0.0602, 0.13, 0.04215, 0.25, 0.01, 0.1374, 0.0602, 0.05761, 0.1419, 0.04215, 0.13, 0.13, 0.04215, 0.05761, 0.1419, 0.02934, 0.2526, 0.01, 0.25, 0.04215, 0.13, 0.02934, 0.2526, 0.0602, 0.3626, 0.04215, 0.37, 0.01, 0.25, 0.0602, 0.3626, 0.1419, 0.4424, 0.13, 0.4578, 0.04215, 0.37, 0.1419, 0.4424, 0.227, 0.4652, 0.25, 0.49, 0.13, 0.4578, 0.4167, 1.0, 0.5, 1.0, 0.5, 1.0, 0.4167, 1.0, 7.451e-08, 1.0, 0.08333, 1.0, 0.08333, 1.0, 7.451e-08, 1.0, 0.05761, 0.1419, 0.02934, 0.2526, 0.02934, 0.2526, 0.05761, 0.1419, 0.5833, 1.0, 0.6667, 1.0, 0.6667, 1.0, 0.5833, 1.0, 0.02934, 0.2526, 0.0602, 0.3626, 0.0602, 0.3626, 0.02934, 0.2526, 0.1667, 1.0, 0.25, 1.0, 0.25, 1.0, 0.1667, 1.0, 0.227, 0.4652, 0.25, 0.49, 0.25, 0.49, 0.227, 0.4652, 0.4486, 0.3351, 0.4707, 0.2474, 0.4707, 0.2474, 0.4486, 0.3351, 0.0602, 0.3626, 0.1419, 0.4424, 0.1419, 0.4424, 0.0602, 0.3626, 0.75, 1.0, 0.8333, 1.0, 0.8333, 1.0, 0.75, 1.0, 0.3333, 1.0, 0.4167, 1.0, 0.4167, 1.0, 0.3333, 1.0, 0.4707, 0.2474, 0.4398, 0.1374, 0.4398, 0.1374, 0.4707, 0.2474])
me_cylinder.materials.append(mat_sauce)
me_cylinder.materials.append(mat_crust)
me_cylinder.update()
me_cylinder_001 = bpy.data.meshes.new('Cylinder.001')
me_cylinder_001.from_pydata([(0.0, 1.0, -1.0), (0.0, 1.0, 1.0), (0.5, 0.866, -1.0), (0.5, 0.866, 1.0), (0.866, 0.5, -1.0), (0.866, 0.5, 1.0), (-4.967e-09, 0.0, 1.0), (7.451e-09, -2.484e-09, -1.0)], [], [(0, 1, 3, 2), (2, 3, 5, 4), (3, 1, 6), (5, 3, 6), (0, 2, 7), (2, 4, 7), (1, 0, 7, 6), (5, 6, 7, 4)])
_uv = me_cylinder_001.uv_layers.new(name='UVMap')
_uv.uv.foreach_set('vector', [1.0, 0.5, 1.0, 1.0, 0.9167, 1.0, 0.9167, 0.5, 0.9167, 0.5, 0.9167, 1.0, 0.8333, 1.0, 0.8333, 0.5, 0.37, 0.4578, 0.25, 0.49, 0.2761, 0.2952, 0.4578, 0.37, 0.37, 0.4578, 0.2952, 0.2761, 0.75, 0.49, 0.87, 0.4578, 0.75, 0.3022, 0.87, 0.4578, 0.9578, 0.37, 0.7761, 0.2952, 0.25, 0.49, 0.75, 0.49, 0.75, 0.3022, 0.2761, 0.2952, 0.4578, 0.37, 0.2952, 0.2761, 0.75, 0.3022, 0.9578, 0.37])
me_cylinder_001.materials.append(mat_crust)
me_cylinder_001.update()
me_cube_002 = bpy.data.meshes.new('Cube.002')
me_cube_002.from_pydata([(-0.7092, -3.686e-06, -0.9569), (1.33, -4.166e-06, 2.613), (1.295, -4.209e-06, 2.935), (0.8533, -4.215e-06, 2.98), (0.3588, -4.21e-06, 2.939), (-0.1825, -4.183e-06, 2.742), (0.01681, -4.141e-06, 2.429), (-0.02814, -4.075e-06, 1.936), (1.055, -3.996e-06, 1.346), (1.571, -3.993e-06, 1.325), (1.897, -4.022e-06, 1.542), (2.104, -4.099e-06, 2.118), (2.124, -4.185e-06, 2.759), (1.87, -4.238e-06, 3.154), (1.41, -4.267e-06, 3.369), (0.5211, -4.266e-06, 3.355), (-0.161, -4.246e-06, 3.209), (-0.6809, -4.205e-06, 2.906), (-0.8822, -4.163e-06, 2.589), (-0.8392, -4.124e-06, 2.302), (-0.6477, -4.104e-06, 2.155), (-0.4738, -4.098e-06, 2.112), (-0.4816, -4.04e-06, 1.674), (-0.591, -4.007e-06, 1.428), (-0.9624, -4.021e-06, 1.538), (-1.265, -4.059e-06, 1.821), (-1.412, -4.115e-06, 2.233), (-1.375, -4.18e-06, 2.718), (-1.14, -4.24e-06, 3.162), (-0.6966, -4.285e-06, 3.502), (0.08521, -4.325e-06, 3.797), (0.8201, -4.34e-06, 3.906), (1.711, -4.339e-06, 3.901), (2.479, -4.316e-06, 3.734), (2.925, -4.291e-06, 3.545), (3.322, -4.229e-06, 3.084), (3.429, -4.159e-06, 2.56), (3.353, -4.088e-06, 2.034), (3.083, -4.02e-06, 1.53), (2.64, -3.967e-06, 1.131), (2.141, -3.937e-06, 0.9122), (1.639, -3.929e-06, 0.8516), (1.328, -3.93e-06, 0.8575), (0.9549, -3.943e-06, 0.9571), (0.5855, -3.698e-06, -0.8664), (-0.05941, -3.685e-06, -0.9641), (-0.05941, 0.5719, -0.9641), (0.5855, 0.5719, -0.8664), (0.9549, 0.5719, 0.9571), (1.328, 0.5719, 0.8575), (1.639, 0.5719, 0.8516), (2.141, 0.5719, 0.9122), (2.64, 0.5719, 1.131), (3.083, 0.5719, 1.53), (3.353, 0.5719, 2.034), (3.429, 0.5719, 2.56), (3.322, 0.5719, 3.084), (2.925, 0.5719, 3.545), (2.479, 0.5719, 3.734), (1.711, 0.5719, 3.901), (0.8201, 0.5719, 3.906), (0.08521, 0.5719, 3.797), (-0.6966, 0.5719, 3.502), (-1.14, 0.5719, 3.162), (-1.375, 0.5719, 2.718), (-1.412, 0.5719, 2.233), (-1.265, 0.5719, 1.821), (-0.9624, 0.5719, 1.538), (-0.591, 0.5719, 1.428), (-0.4816, 0.5719, 1.674), (-0.4738, 0.5719, 2.112), (-0.6477, 0.5719, 2.155), (-0.8392, 0.5719, 2.302), (-0.8822, 0.5719, 2.589), (-0.6809, 0.5719, 2.906), (-0.161, 0.5719, 3.209), (0.5211, 0.5719, 3.355), (1.41, 0.5719, 3.369), (1.87, 0.5719, 3.154), (2.124, 0.5719, 2.759), (2.104, 0.5719, 2.118), (1.897, 0.5719, 1.542), (1.571, 0.5719, 1.325), (1.055, 0.5719, 1.346), (-0.02814, 0.5719, 1.936), (0.01681, 0.5719, 2.429), (-0.1825, 0.5719, 2.742), (0.3588, 0.5719, 2.939), (0.8533, 0.5719, 2.98), (1.295, 0.5719, 2.935), (1.33, 0.5719, 2.613), (-0.7092, 0.5719, -0.9569), (3.666, 0.002037, 1.881), (4.417, 0.002037, 1.973), (5.023, 0.002037, 1.981), (5.142, 0.002037, 1.689), (5.132, 0.002037, 1.32), (4.831, 0.002037, 0.09272), (4.806, 0.002037, -0.2708), (4.908, 0.002037, -0.3588), (5.177, 0.002037, -0.2649), (5.326, 0.002037, -0.5777), (4.745, 0.002037, -0.9119), (4.259, 0.002037, -1.025), (3.93, 0.002037, -0.992), (3.62, 0.002037, -0.7575), (3.539, 0.002037, -0.4115), (3.625, 0.002037, 0.1983), (3.872, 0.002037, 1.111), (3.872, 0.002037, 1.39), (3.672, 0.002037, 1.756), (3.666, 0.5669, 1.881), (4.417, 0.5669, 1.973), (5.023, 0.5669, 1.981), (5.142, 0.5669, 1.689), (5.132, 0.5669, 1.32), (4.831, 0.5669, 0.09272), (4.806, 0.5669, -0.2708), (4.908, 0.5669, -0.3588), (5.177, 0.5669, -0.2649), (5.326, 0.5669, -0.5777), (4.745, 0.5669, -0.9119), (4.259, 0.5669, -1.025), (3.93, 0.5669, -0.992), (3.62, 0.5669, -0.7575), (3.539, 0.5669, -0.4115), (3.625, 0.5669, 0.1983), (3.872, 0.5669, 1.111), (3.872, 0.5669, 1.39), (3.672, 0.5669, 1.756), (4.417, 0.002037, 2.547), (4.206, 0.002037, 2.66), (4.068, 0.002037, 2.833), (4.004, 0.002037, 3.061), (4.028, 0.002037, 3.269), (4.189, 0.002037, 3.52), (4.476, 0.002037, 3.645), (4.771, 0.002037, 3.682), (5.027, 0.002037, 3.633), (5.231, 0.002037, 3.483), (5.355, 0.002037, 3.206), (5.341, 0.002037, 2.995), (5.243, 0.002037, 2.805), (5.095, 0.002037, 2.648), (4.881, 0.002037, 2.54), (4.6, 0.002037, 2.524), (4.417, 0.5696, 2.547), (4.206, 0.5696, 2.66), (4.068, 0.5696, 2.833), (4.004, 0.5696, 3.061), (4.028, 0.5696, 3.269), (4.189, 0.5696, 3.52), (4.476, 0.5696, 3.645), (4.771, 0.5696, 3.682), (5.027, 0.5696, 3.633), (5.231, 0.5696, 3.483), (5.355, 0.5696, 3.206), (5.341, 0.5696, 2.995), (5.243, 0.5696, 2.805), (5.095, 0.5696, 2.648), (4.881, 0.5696, 2.54), (4.6, 0.5696, 2.524), (5.677, 0.002037, 1.856), (5.848, 0.002037, 1.973), (6.066, 0.002037, 1.999), (8.163, 0.002037, 1.999), (8.224, 0.002037, 1.776), (6.852, 0.002038, 0.08763), (7.612, 0.002038, -0.1164), (7.752, 0.002038, -0.1141), (7.893, 0.002038, -0.001489), (7.959, 0.002037, 0.1486), (8.268, 0.002038, 0.04307), (8.161, 0.002038, -0.4917), (7.975, 0.002038, -0.8857), (7.668, 0.002038, -1.101), (7.38, 0.002038, -1.12), (6.373, 0.002038, -0.6347), (6.146, 0.002038, -0.8435), (5.914, 0.002038, -0.9795), (5.717, 0.002038, -0.9443), (5.395, 0.002038, -0.6113), (5.365, 0.002038, -0.358), (5.494, 0.002038, -0.1234), (5.785, 0.002037, 0.1064), (5.93, 0.002037, 0.1791), (6.301, 0.002037, 0.1861), (6.606, 0.002037, 0.5074), (6.943, 0.002037, 1.028), (6.974, 0.002037, 1.129), (6.486, 0.002037, 1.138), (6.115, 0.002037, 1.073), (5.794, 0.002037, 0.9296), (5.738, 0.002037, 0.946), (5.67, 0.002037, 1.3), (5.677, 0.5673, 1.856), (5.848, 0.5673, 1.973), (6.066, 0.5673, 1.999), (8.163, 0.5673, 1.999), (8.224, 0.5673, 1.776), (6.852, 0.5673, 0.08763), (7.612, 0.5673, -0.1164), (7.752, 0.5673, -0.1141), (7.893, 0.5673, -0.001489), (7.959, 0.5673, 0.1486), (8.268, 0.5673, 0.04307), (8.161, 0.5673, -0.4917), (7.975, 0.5673, -0.8857), (7.668, 0.5673, -1.101), (7.38, 0.5673, -1.12), (6.373, 0.5673, -0.6347), (6.146, 0.5673, -0.8435), (5.914, 0.5673, -0.9795), (5.717, 0.5673, -0.9443), (5.395, 0.5673, -0.6113), (5.365, 0.5673, -0.358), (5.494, 0.5673, -0.1234), (5.785, 0.5673, 0.1064), (5.93, 0.5673, 0.1791), (6.301, 0.5673, 0.1861), (6.606, 0.5673, 0.5074), (6.943, 0.5673, 1.028), (6.974, 0.5673, 1.129), (6.486, 0.5673, 1.138), (6.115, 0.5673, 1.073), (5.794, 0.5673, 0.9296), (5.738, 0.5673, 0.946), (5.67, 0.5673, 1.3), (8.692, 0.002037, 1.841), (8.863, 0.002037, 1.959), (9.081, 0.002037, 1.984), (11.18, 0.002037, 1.984), (11.24, 0.002037, 1.762), (9.867, 0.002038, 0.07304), (10.63, 0.002038, -0.131), (10.77, 0.002038, -0.1287), (10.91, 0.002038, -0.01608), (10.97, 0.002037, 0.134), (11.28, 0.002038, 0.02848), (11.18, 0.002038, -0.5063), (10.99, 0.002038, -0.9003), (10.68, 0.002038, -1.116), (10.39, 0.002038, -1.135), (9.389, 0.002038, -0.6493), (9.161, 0.002038, -0.8581), (8.929, 0.002038, -0.9941), (8.732, 0.002038, -0.9589), (8.411, 0.002038, -0.6259), (8.38, 0.002038, -0.3726), (8.509, 0.002038, -0.138), (8.8, 0.002038, 0.09181), (8.945, 0.002037, 0.1645), (9.316, 0.002037, 0.1715), (9.621, 0.002037, 0.4929), (9.959, 0.002037, 1.014), (9.989, 0.002037, 1.114), (9.501, 0.002037, 1.124), (9.131, 0.002037, 1.058), (8.809, 0.002037, 0.915), (8.753, 0.002037, 0.9314), (8.685, 0.002037, 1.286), (8.692, 0.5673, 1.841), (8.863, 0.5673, 1.959), (9.081, 0.5673, 1.984), (11.18, 0.5673, 1.984), (11.24, 0.5673, 1.762), (9.867, 0.5673, 0.07304), (10.63, 0.5673, -0.131), (10.77, 0.5673, -0.1287), (10.91, 0.5673, -0.01608), (10.97, 0.5673, 0.134), (11.28, 0.5673, 0.02848), (11.18, 0.5673, -0.5063), (10.99, 0.5673, -0.9003), (10.68, 0.5673, -1.116), (10.39, 0.5673, -1.135), (9.389, 0.5673, -0.6493), (9.161, 0.5673, -0.8581), (8.929, 0.5673, -0.9941), (8.732, 0.5673, -0.9589), (8.411, 0.5673, -0.6259), (8.38, 0.5673, -0.3726), (8.509, 0.5673, -0.138), (8.8, 0.5673, 0.09181), (8.945, 0.5673, 0.1645), (9.316, 0.5673, 0.1715), (9.621, 0.5673, 0.4929), (9.959, 0.5673, 1.014), (9.989, 0.5673, 1.114), (9.501, 0.5673, 1.124), (9.131, 0.5673, 1.058), (8.809, 0.5673, 0.915), (8.753, 0.5673, 0.9314), (8.685, 0.5673, 1.286), (12.62, 0.002038, 0.0707), (12.7, 0.002038, -0.1882), (12.85, 0.002038, -0.3149), (13.05, 0.002038, -0.374), (13.21, 0.002038, -0.3402), (13.5, 0.002038, -0.253), (13.82, 0.002038, -0.08972), (14.05, 0.002038, -0.3599), (13.82, 0.002038, -0.5682), (13.57, 0.002038, -0.737), (13.22, 0.002038, -0.889), (12.9, 0.002038, -0.9763), (12.59, 0.002038, -1.021), (12.29, 0.002038, -1.002), (12.02, 0.002038, -0.934), (11.76, 0.002038, -0.7877), (11.58, 0.002038, -0.5682), (11.44, 0.002038, -0.3008), (11.36, 0.002038, 0.04537), (11.35, 0.002037, 0.3859), (11.39, 0.002037, 0.8024), (11.52, 0.002037, 1.14), (11.74, 0.002037, 1.478), (12.06, 0.002037, 1.734), (12.39, 0.002037, 1.908), (12.79, 0.002037, 2.015), (13.07, 0.002037, 2.035), (13.42, 0.002037, 2.013), (13.79, 0.002037, 1.9), (14.06, 0.002037, 1.706), (14.24, 0.002037, 1.413), (14.26, 0.002037, 1.098), (14.2, 0.002037, 0.8953), (14.03, 0.002037, 0.6476), (13.83, 0.002037, 0.4675), (13.52, 0.002037, 0.3268), (13.22, 0.002037, 0.2227), (12.96, 0.002037, 0.1382), (12.62, 0.5677, 0.0707), (12.7, 0.5677, -0.1882), (12.85, 0.5677, -0.3149), (13.05, 0.5677, -0.374), (13.21, 0.5677, -0.3402), (13.5, 0.5677, -0.253), (13.82, 0.5677, -0.08972), (14.05, 0.5677, -0.3599), (13.82, 0.5677, -0.5682), (13.57, 0.5677, -0.737), (13.22, 0.5677, -0.889), (12.9, 0.5677, -0.9763), (12.59, 0.5677, -1.021), (12.29, 0.5677, -1.002), (12.02, 0.5677, -0.934), (11.76, 0.5677, -0.7877), (11.58, 0.5677, -0.5682), (11.44, 0.5677, -0.3008), (11.36, 0.5677, 0.04537), (11.35, 0.5677, 0.3859), (11.39, 0.5677, 0.8024), (11.52, 0.5677, 1.14), (11.74, 0.5677, 1.478), (12.06, 0.5677, 1.734), (12.39, 0.5677, 1.908), (12.79, 0.5677, 2.015), (13.07, 0.5677, 2.035), (13.42, 0.5677, 2.013), (13.79, 0.5677, 1.9), (14.06, 0.5677, 1.706), (14.24, 0.5677, 1.413), (14.26, 0.5677, 1.098), (14.2, 0.5677, 0.8953), (14.03, 0.5677, 0.6476), (13.83, 0.5677, 0.4675), (13.52, 0.5677, 0.3268), (13.22, 0.5677, 0.2227), (12.96, 0.5677, 0.1382), (12.95, 0.002037, 1.518), (13.06, 0.002037, 1.558), (13.16, 0.002037, 1.425), (13.13, 0.002037, 1.53), (12.6, 0.002037, 0.5593), (12.63, 0.002037, 0.9203), (12.7, 0.002037, 0.5593), (12.69, 0.002037, 1.175), (12.8, 0.002037, 1.378), (13.19, 0.002037, 1.228), (13.1, 0.002037, 1.063), (12.97, 0.002037, 0.8253), (12.82, 0.002037, 0.6353), (13.06, 0.5677, 1.558), (13.13, 0.5677, 1.53), (12.6, 0.5677, 0.5593), (12.63, 0.5677, 0.5593), (12.63, 0.5677, 0.9203), (12.82, 0.5677, 0.6353), (12.7, 0.5677, 0.5593), (12.69, 0.5677, 1.175), (12.8, 0.5677, 1.378), (13.19, 0.5677, 1.228), (13.16, 0.5677, 1.425), (12.97, 0.5677, 0.8253), (13.1, 0.5677, 1.063), (12.95, 0.5677, 1.518)], [], [(31, 60, 61, 30), (37, 54, 55, 36), (8, 83, 90, 1), (20, 71, 72, 19), (10, 81, 82, 9), (41, 50, 51, 40), (3, 88, 87, 4), (23, 68, 69, 22), (14, 77, 78, 13), (44, 47, 48, 43), (36, 55, 56, 35), (27, 64, 65, 26), (17, 74, 75, 16), (9, 82, 83, 8), (40, 51, 52, 39), (30, 61, 62, 29), (22, 69, 70, 21), (13, 78, 79, 12), (2, 89, 88, 3), (35, 56, 57, 34), (26, 65, 66, 25), (43, 48, 49, 42), (7, 84, 91, 0), (5, 86, 85, 6), (39, 52, 53, 38), (16, 75, 76, 15), (21, 70, 71, 20), (19, 72, 73, 18), (12, 79, 80, 11), (29, 62, 63, 28), (34, 57, 58, 33), (32, 59, 60, 31), (25, 66, 67, 24), (1, 90, 89, 2), (6, 85, 84, 7), (4, 87, 86, 5), (38, 53, 54, 37), (42, 49, 50, 41), (67, 66, 65, 64, 63, 62, 61, 60, 59, 58, 57, 56, 55, 54, 53, 52, 51, 50, 49, 48, 47, 46, 91, 84, 85, 86, 87, 88, 89, 90, 83, 82, 81, 80, 79, 78, 77, 76, 75, 74, 73, 72, 71, 70, 69, 68), (45, 46, 47, 44), (11, 80, 81, 10), (15, 76, 77, 14), (18, 73, 74, 17), (24, 67, 68, 23), (28, 63, 64, 27), (33, 58, 59, 32), (21, 20, 19, 18, 17, 16, 15, 14, 13, 12, 11, 10, 9, 8, 1, 2, 3, 4, 5, 6, 7, 0, 45, 44, 43, 42, 41, 40, 39, 38, 37, 36, 35, 34, 33, 32, 31, 30, 29, 28, 27, 26, 25, 24, 23, 22), (0, 91, 46, 45), (102, 101, 100, 99, 98, 97, 96, 95, 94, 93, 92, 110, 109, 108, 107, 106, 105, 104, 103), (129, 111, 112, 113, 114, 115, 116, 117, 118, 119, 120, 121, 122, 123, 124, 125, 126, 127, 128), (94, 95, 114, 113), (109, 110, 129, 128), (102, 103, 122, 121), (95, 96, 115, 114), (103, 104, 123, 122), (96, 97, 116, 115), (110, 92, 111, 129), (104, 105, 124, 123), (97, 98, 117, 116), (105, 106, 125, 124), (98, 99, 118, 117), (106, 107, 126, 125), (99, 100, 119, 118), (92, 93, 112, 111), (107, 108, 127, 126), (100, 101, 120, 119), (93, 94, 113, 112), (108, 109, 128, 127), (101, 102, 121, 120), (141, 140, 139, 138, 137, 136, 135, 134, 133, 132, 131, 130, 145, 144, 143, 142), (147, 148, 149, 150, 151, 152, 153, 154, 155, 156, 157, 158, 159, 160, 161, 146), (135, 151, 150, 134), (143, 159, 158, 142), (136, 152, 151, 135), (144, 160, 159, 143), (137, 153, 152, 136), (145, 161, 160, 144), (138, 154, 153, 137), (131, 147, 146, 130), (130, 146, 161, 145), (139, 155, 154, 138), (132, 148, 147, 131), (140, 156, 155, 139), (133, 149, 148, 132), (141, 157, 156, 140), (134, 150, 149, 133), (142, 158, 157, 141), (172, 171, 170, 169, 168, 167, 166, 165, 164, 163, 162, 194, 193, 192, 191, 190, 189, 188, 187, 186, 185, 184, 183, 182, 181, 180, 179, 178, 177, 176, 175, 174, 173), (227, 195, 196, 197, 198, 199, 200, 201, 202, 203, 204, 205, 206, 207, 208, 209, 210, 211, 212, 213, 214, 215, 216, 217, 218, 219, 220, 221, 222, 223, 224, 225, 226), (182, 183, 216, 215), (169, 170, 203, 202), (183, 184, 217, 216), (170, 171, 204, 203), (184, 185, 218, 217), (171, 172, 205, 204), (185, 186, 219, 218), (172, 173, 206, 205), (186, 187, 220, 219), (173, 174, 207, 206), (187, 188, 221, 220), (174, 175, 208, 207), (188, 189, 222, 221), (175, 176, 209, 208), (162, 163, 196, 195), (189, 190, 223, 222), (176, 177, 210, 209), (163, 164, 197, 196), (190, 191, 224, 223), (177, 178, 211, 210), (164, 165, 198, 197), (191, 192, 225, 224), (178, 179, 212, 211), (165, 166, 199, 198), (192, 193, 226, 225), (179, 180, 213, 212), (166, 167, 200, 199), (193, 194, 227, 226), (180, 181, 214, 213), (167, 168, 201, 200), (181, 182, 215, 214), (168, 169, 202, 201), (194, 162, 195, 227), (238, 237, 236, 235, 234, 233, 232, 231, 230, 229, 228, 260, 259, 258, 257, 256, 255, 254, 253, 252, 251, 250, 249, 248, 247, 246, 245, 244, 243, 242, 241, 240, 239), (293, 261, 262, 263, 264, 265, 266, 267, 268, 269, 270, 271, 272, 273, 274, 275, 276, 277, 278, 279, 280, 281, 282, 283, 284, 285, 286, 287, 288, 289, 290, 291, 292), (248, 249, 282, 281), (235, 236, 269, 268), (249, 250, 283, 282), (236, 237, 270, 269), (250, 251, 284, 283), (237, 238, 271, 270), (251, 252, 285, 284), (238, 239, 272, 271), (252, 253, 286, 285), (239, 240, 273, 272), (253, 254, 287, 286), (240, 241, 274, 273), (254, 255, 288, 287), (241, 242, 275, 274), (228, 229, 262, 261), (255, 256, 289, 288), (242, 243, 276, 275), (229, 230, 263, 262), (256, 257, 290, 289), (243, 244, 277, 276), (230, 231, 264, 263), (257, 258, 291, 290), (244, 245, 278, 277), (231, 232, 265, 264), (258, 259, 292, 291), (245, 246, 279, 278), (232, 233, 266, 265), (259, 260, 293, 292), (246, 247, 280, 279), (233, 234, 267, 266), (247, 248, 281, 280), (234, 235, 268, 267), (260, 228, 261, 293), (299, 298, 297, 296, 295, 294, 374, 375, 377, 378, 370, 371, 373, 321, 320, 319, 318, 317, 316, 315, 314, 313, 312, 311, 310, 309, 308, 307, 306, 305, 304, 303, 302, 301, 300), (374, 294, 331, 330, 329, 328, 327, 326, 325, 324, 323, 322, 321, 373, 372, 379, 380, 381, 382, 376), (332, 386, 389, 388, 394, 395, 392, 393, 384, 383, 396, 391, 356, 357, 358, 359, 360, 361, 362, 363, 364, 365, 366, 367, 368, 369), (332, 333, 334, 335, 336, 337, 338, 339, 340, 341, 342, 343, 344, 345, 346, 347, 348, 349, 350, 351, 352, 353, 354, 355, 356, 391, 390, 387, 385, 386), (305, 343, 342, 304), (319, 357, 356, 318), (306, 344, 343, 305), (294, 332, 369, 331), (320, 358, 357, 319), (307, 345, 344, 306), (321, 359, 358, 320), (308, 346, 345, 307), (295, 333, 332, 294), (322, 360, 359, 321), (309, 347, 346, 308), (296, 334, 333, 295), (323, 361, 360, 322), (310, 348, 347, 309), (297, 335, 334, 296), (324, 362, 361, 323), (311, 349, 348, 310), (298, 336, 335, 297), (325, 363, 362, 324), (312, 350, 349, 311), (299, 337, 336, 298), (326, 364, 363, 325), (313, 351, 350, 312), (300, 338, 337, 299), (327, 365, 364, 326), (314, 352, 351, 313), (301, 339, 338, 300), (328, 366, 365, 327), (315, 353, 352, 314), (302, 340, 339, 301), (329, 367, 366, 328), (316, 354, 353, 315), (303, 341, 340, 302), (330, 368, 367, 329), (317, 355, 354, 316), (304, 342, 341, 303), (331, 369, 368, 330), (318, 356, 355, 317), (392, 379, 372, 393), (395, 380, 379, 392), (390, 377, 375, 387), (394, 381, 380, 395), (391, 378, 377, 390), (388, 382, 381, 394), (370, 378, 391, 396), (389, 376, 382, 388), (371, 370, 396, 383), (385, 374, 376, 389, 386), (373, 371, 383, 384), (393, 372, 373, 384), (387, 375, 374, 385)])
me_cube_002.polygons.foreach_set('use_smooth', [True] * 212)
_uv = me_cube_002.uv_layers.new(name='UVMap')
_uv.uv.foreach_set('vector', [0.0, 0.0, 0.0, 0.0, 0.0, 0.0, 0.0, 0.0, 0.0, 0.0, 0.0, 0.0, 0.0, 0.0, 0.0, 0.0, 0.0, 0.0, 0.0, 0.0, 0.0, 0.0, 0.0, 0.0, 0.0, 0.0, 0.0, 0.0, 0.0, 0.0, 0.0, 0.0, 0.0, 0.0, 0.0, 0.0, 0.0, 0.0, 0.0, 0.0, 0.0, 0.0, 0.0, 0.0, 0.0, 0.0, 0.0, 0.0, 0.0, 0.0, 0.0, 0.0, 0.0, 0.0, 0.0, 0.0, 0.0, 0.0, 0.0, 0.0, 0.0, 0.0, 0.0, 0.0, 0.0, 0.0, 0.0, 0.0, 0.0, 0.0, 0.0, 0.0, 0.0, 0.0, 0.0, 0.0, 0.0, 0.0, 0.0, 0.0, 0.0, 0.0, 0.0, 0.0, 0.0, 0.0, 0.0, 0.0, 0.0, 0.0, 0.0, 0.0, 0.0, 0.0, 0.0, 0.0, 0.0, 0.0, 0.0, 0.0, 0.0, 0.0, 0.0, 0.0, 0.0, 0.0, 0.0, 0.0, 0.0, 0.0, 0.0, 0.0, 0.0, 0.0, 0.0, 0.0, 0.0, 0.0, 0.0, 0.0, 0.0, 0.0, 0.0, 0.0, 0.0, 0.0, 0.0, 0.0, 0.0, 0.0, 0.0, 0.0, 0.0, 0.0, 0.0, 0.0, 0.0, 0.0, 0.0, 0.0, 0.0, 0.0, 0.0, 0.0, 0.0, 0.0, 0.0, 0.0, 0.0, 0.0, 0.0, 0.0, 0.0, 0.0, 0.0, 0.0, 0.0, 0.0, 0.0, 0.0, 0.0, 0.0, 0.0, 0.0, 0.0, 0.0, 0.0, 0.0, 0.0, 0.0, 0.0, 0.0, 0.0, 0.0, 0.0, 0.0, 0.0, 0.0, 0.0, 0.0, 0.0, 0.0, 0.0, 0.0, 0.0, 0.0, 0.0, 0.0, 0.0, 0.0, 0.0, 0.0, 0.0, 0.0, 0.0, 0.0, 0.0, 0.0, 0.0, 0.0, 0.0, 0.0, 0.0, 0.0, 0.0, 0.0, 0.0, 0.0, 0.0, 0.0, 0.0, 0.0, 0.0, 0.0, 0.0, 0.0, 0.0, 0.0, 0.0, 0.0, 0.0, 0.0, 0.0, 0.0, 0.0, 0.0, 0.0, 0.0, 0.0, 0.0, 0.0, 0.0, 0.0, 0.0, 0.0, 0.0, 0.0, 0.0, 0.0, 0.0, 0.0, 0.0, 0.0, 0.0, 0.0, 0.0, 0.0, 0.0, 0.0, 0.0, 0.0, 0.0, 0.0, 0.0, 0.0, 0.0, 0.0, 0.0, 0.0, 0.0, 0.0, 0.0, 0.0, 0.0, 0.0, 0.0, 0.0, 0.0, 0.0, 0.0, 0.0, 0.0, 0.0, 0.0, 0.0, 0.0, 0.0, 0.0, 0.0, 0.0, 0.0, 0.0, 0.0, 0.0, 0.0, 0.0, 0.0, 0.0, 0.0, 0.0, 0.0, 0.0, 0.0, 0.0, 0.0, 0.0, 0.0, 0.0, 0.0, 0.0, 0.0, 0.0, 0.0, 0.0, 0.0, 0.0, 0.0, 0.0, 0.0, 0.0, 0.0, 0.0, 0.0, 0.0, 0.0, 0.0, 0.0, 0.0, 0.0, 0.0, 0.0, 0.0, 0.0, 0.0, 0.0, 0.0, 0.0, 0.0, 0.0, 0.0, 0.0, 0.0, 0.0, 0.0, 0.0, 0.0, 0.0, 0.0, 0.0, 0.0, 0.0, 0.0, 0.0, 0.0, 0.0, 0.0, 0.0, 0.0, 0.0, 0.0, 0.0, 0.0, 0.0, 0.0, 0.0, 0.0, 0.0, 0.0, 0.0, 0.0, 0.0, 0.0, 0.0, 0.0, 0.0, 0.0, 0.0, 0.0, 0.0, 0.0, 0.0, 0.0, 0.0, 0.0, 0.0, 0.0, 0.0, 0.0, 0.0, 0.0, 0.0, 0.0, 0.0, 0.0, 0.0, 0.0, 0.0, 0.0, 0.0, 0.0, 0.0, 0.0, 0.0, 0.0, 0.0, 0.0, 0.0, 0.0, 0.0, 0.0, 0.0, 0.0, 0.0, 0.0, 0.0, 0.0, 0.0, 0.0, 0.0, 0.0, 0.0, 0.0, 0.0, 0.0, 0.0, 0.0, 0.0, 0.0, 0.0, 0.0, 0.0, 0.0, 0.0, 0.0, 0.0, 0.0, 0.0, 0.0, 0.0, 0.0, 0.0, 0.0, 0.0, 0.0, 0.0, 0.0, 0.0, 0.0, 0.0, 0.0, 0.0, 0.0, 0.0, 0.0, 0.0, 0.0, 0.0, 0.0, 0.0, 0.0, 0.0, 0.0, 0.0, 0.0, 0.0, 0.0, 0.0, 0.0, 0.0, 0.0, 0.0, 0.0, 0.0, 0.0, 0.0, 0.0, 0.0, 0.0, 0.0, 0.0, 0.0, 0.0, 0.0, 0.0, 0.0, 0.0, 0.0, 0.0, 0.0, 0.0, 0.0, 0.0, 0.0, 0.0, 0.0, 0.0, 0.0, 0.0, 0.0, 0.0, 0.0, 0.0, 0.0, 0.0, 0.0, 0.0, 0.0, 0.0, 0.0, 0.0, 0.0, 0.0, 0.0, 0.0, 0.0, 0.0, 0.0, 0.0, 0.0, 0.0, 0.0, 0.0, 0.0, 0.0, 0.0, 0.0, 0.0, 0.0, 0.0, 0.0, 0.0, 0.0, 0.0, 0.0, 0.0, 0.0, 0.0, 0.0, 0.0, 0.0, 0.0, 0.0, 0.0, 0.0, 0.0, 0.0, 0.0, 0.0, 0.0, 0.0, 0.0, 0.0, 0.0, 0.0, 0.0, 0.0, 0.0, 0.0, 0.0, 0.0, 0.0, 0.0, 0.0, 0.0, 0.0, 0.0, 0.0, 0.0, 0.0, 0.0, 0.0, 0.0, 0.0, 0.0, 0.0, 0.0, 0.0, 0.0, 0.0, 0.0, 0.0, 0.0, 0.0, 0.0, 0.0, 0.0, 0.0, 0.0, 0.0, 0.0, 0.0, 0.0, 0.0, 0.0, 0.0, 0.0, 0.0, 0.0, 0.0, 0.0, 0.0, 0.0, 0.0, 0.0, 0.0, 0.0, 0.0, 0.0, 0.0, 0.0, 0.0, 0.0, 0.0, 0.0, 0.0, 0.0, 0.0, 0.0, 0.0, 0.0, 0.0, 0.0, 0.0, 0.0, 0.0, 0.0, 0.0, 0.0, 0.0, 0.0, 0.0, 0.0, 0.0, 0.0, 0.0, 0.0, 0.0, 0.0, 0.0, 0.0, 0.0, 0.0, 0.0, 0.0, 0.0, 0.0, 0.0, 0.0, 0.0, 0.0, 0.0, 0.0, 0.0, 0.0, 0.0, 0.0, 0.0, 0.0, 0.0, 0.0, 0.0, 0.0, 0.0, 0.0, 0.0, 0.0, 0.0, 0.0, 0.0, 0.0, 0.0, 0.0, 0.0, 0.0, 0.0, 0.0, 0.0, 0.0, 0.0, 0.0, 0.0, 0.0, 0.0, 0.0, 0.0, 0.0, 0.0, 0.0, 0.0, 0.0, 0.0, 0.0, 0.0, 0.0, 0.0, 0.0, 0.0, 0.0, 0.0, 0.0, 0.0, 0.0, 0.0, 0.0, 0.0, 0.0, 0.0, 0.0, 0.0, 0.0, 0.0, 0.0, 0.0, 0.0, 0.0, 0.0, 0.0, 0.0, 0.0, 0.0, 0.0, 0.0, 0.0, 0.0, 0.0, 0.0, 0.0, 0.0, 0.0, 0.0, 0.0, 0.0, 0.0, 0.0, 0.0, 0.0, 0.0, 0.0, 0.0, 0.0, 0.0, 0.0, 0.0, 0.0, 0.0, 0.0, 0.0, 0.0, 0.0, 0.0, 0.0, 0.0, 0.0, 0.0, 0.0, 0.0, 0.0, 0.0, 0.0, 0.0, 0.0, 0.0, 0.0, 0.0, 0.0, 0.0, 0.0, 0.0, 0.0, 0.0, 0.0, 0.0, 0.0, 0.0, 0.0, 0.0, 0.0, 0.0, 0.0, 0.0, 0.0, 0.0, 0.0, 0.0, 0.0, 0.0, 0.0, 0.0, 0.0, 0.0, 0.0, 0.0, 0.0, 0.0, 0.0, 0.0, 0.0, 0.0, 0.0, 0.0, 0.0, 0.0, 0.0, 0.0, 0.0, 0.0, 0.0, 0.0, 0.0, 0.0, 0.0, 0.0, 0.0, 0.0, 0.0, 0.0, 0.0, 0.0, 0.0, 0.0, 0.0, 0.0, 0.0, 0.0, 0.0, 0.0, 0.0, 0.0, 0.0, 0.0, 0.0, 0.0, 0.0, 0.0, 0.0, 0.0, 0.0, 0.0, 0.0, 0.0, 0.0, 0.0, 0.0, 0.0, 0.0, 0.0, 0.0, 0.0, 0.0, 0.0, 0.0, 0.0, 0.0, 0.0, 0.0, 0.0, 0.0, 0.0, 0.0, 0.0, 0.0, 0.0, 0.0, 0.0, 0.0, 0.0, 0.0, 0.0, 0.0, 0.0, 0.0, 0.0, 0.0, 0.0, 0.0, 0.0, 0.0, 0.0, 0.0, 0.0, 0.0, 0.0, 0.0, 0.0, 0.0, 0.0, 0.0, 0.0, 0.0, 0.0, 0.0, 0.0, 0.0, 0.0, 0.0, 0.0, 0.0, 0.0, 0.0, 0.0, 0.0, 0.0, 0.0, 0.0, 0.0, 0.0, 0.0, 0.0, 0.0, 0.0, 0.0, 0.0, 0.0, 0.0, 0.0, 0.0, 0.0, 0.0, 0.0, 0.0, 0.0, 0.0, 0.0, 0.0, 0.0, 0.0, 0.0, 0.0, 0.0, 0.0, 0.0, 0.0, 0.0, 0.0, 0.0, 0.0, 0.0, 0.0, 0.0, 0.0, 0.0, 0.0, 0.0, 0.0, 0.0, 0.0, 0.0, 0.0, 0.0, 0.0, 0.0, 0.0, 0.0, 0.0, 0.0, 0.0, 0.0, 0.0, 0.0, 0.0, 0.0, 0.0, 0.0, 0.0, 0.0, 0.0, 0.0, 0.0, 0.0, 0.0, 0.0, 0.0, 0.0, 0.0, 0.0, 0.0, 0.0, 0.0, 0.0, 0.0, 0.0, 0.0, 0.0, 0.0, 0.0, 0.0, 0.0, 0.0, 0.0, 0.0, 0.0, 0.0, 0.0, 0.0, 0.0, 0.0, 0.0, 0.0, 0.0, 0.0, 0.0, 0.0, 0.0, 0.0, 0.0, 0.0, 0.0, 0.0, 0.0, 0.0, 0.0, 0.0, 0.0, 0.0, 0.0, 0.0, 0.0, 0.0, 0.0, 0.0, 0.0, 0.0, 0.0, 0.0, 0.0, 0.0, 0.0, 0.0, 0.0, 0.0, 0.0, 0.0, 0.0, 0.0, 0.0, 0.0, 0.0, 0.0, 0.0, 0.0, 0.0, 0.0, 0.0, 0.0, 0.0, 0.0, 0.0, 0.0, 0.0, 0.0, 0.0, 0.0, 0.0, 0.0, 0.0, 0.0, 0.0, 0.0, 0.0, 0.0, 0.0, 0.0, 0.0, 0.0, 0.0, 0.0, 0.0, 0.0, 0.0, 0.0, 0.0, 0.0, 0.0, 0.0, 0.0, 0.0, 0.0, 0.0, 0.0, 0.0, 0.0, 0.0, 0.0, 0.0, 0.0, 0.0, 0.0, 0.0, 0.0, 0.0, 0.0, 0.0, 0.0, 0.0, 0.0, 0.0, 0.0, 0.0, 0.0, 0.0, 0.0, 0.0, 0.0, 0.0, 0.0, 0.0, 0.0, 0.0, 0.0, 0.0, 0.0, 0.0, 0.0, 0.0, 0.0, 0.0, 0.0, 0.0, 0.0, 0.0, 0.0, 0.0, 0.0, 0.0, 0.0, 0.0, 0.0, 0.0, 0.0, 0.0, 0.0, 0.0, 0.0, 0.0, 0.0, 0.0, 0.0, 0.0, 0.0, 0.0, 0.0, 0.0, 0.0, 0.0, 0.0, 0.0, 0.0, 0.0, 0.0, 0.0, 0.0, 0.0, 0.0, 0.0, 0.0, 0.0, 0.0, 0.0, 0.0, 0.0, 0.0, 0.0, 0.0, 0.0, 0.0, 0.0, 0.0, 0.0, 0.0, 0.0, 0.0, 0.0, 0.0, 0.0, 0.0, 0.0, 0.0, 0.0, 0.0, 0.0, 0.0, 0.0, 0.0, 0.0, 0.0, 0.0, 0.0, 0.0, 0.0, 0.0, 0.0, 0.0, 0.0, 0.0, 0.0, 0.0, 0.0, 0.0, 0.0, 0.0, 0.0, 0.0, 0.0, 0.0, 0.0, 0.0, 0.0, 0.0, 0.0, 0.0, 0.0, 0.0, 0.0, 0.0, 0.0, 0.0, 0.0, 0.0, 0.0, 0.0, 0.0, 0.0, 0.0, 0.0, 0.0, 0.0, 0.0, 0.0, 0.0, 0.0, 0.0, 0.0, 0.0, 0.0, 0.0, 0.0, 0.0, 0.0, 0.0, 0.0, 0.0, 0.0, 0.0, 0.0, 0.0, 0.0, 0.0, 0.0, 0.0, 0.0, 0.0, 0.0, 0.0, 0.0, 0.0, 0.0, 0.0, 0.0, 0.0, 0.0, 0.0, 0.0, 0.0, 0.0, 0.0, 0.0, 0.0, 0.0, 0.0, 0.0, 0.0, 0.0, 0.0, 0.0, 0.0, 0.0, 0.0, 0.0, 0.0, 0.0, 0.0, 0.0, 0.0, 0.0, 0.0, 0.0, 0.0, 0.0, 0.0, 0.0, 0.0, 0.0, 0.0, 0.0, 0.0, 0.0, 0.0, 0.0, 0.0, 0.0, 0.0, 0.0, 0.0, 0.0, 0.0, 0.0, 0.0, 0.0, 0.0, 0.0, 0.0, 0.0, 0.0, 0.0, 0.0, 0.0, 0.0, 0.0, 0.0, 0.0, 0.0, 0.0, 0.0, 0.0, 0.0, 0.0, 0.0, 0.0, 0.0, 0.0, 0.0, 0.0, 0.0, 0.0, 0.0, 0.0, 0.0, 0.0, 0.0, 0.0, 0.0, 0.0, 0.0, 0.0, 0.0, 0.0, 0.0, 0.0, 0.0, 0.0, 0.0, 0.0, 0.0, 0.0, 0.0, 0.0, 0.0, 0.0, 0.0, 0.0, 0.0, 0.0, 0.0, 0.0, 0.0, 0.0, 0.0, 0.0, 0.0, 0.0, 0.0, 0.0, 0.0, 0.0, 0.0, 0.0, 0.0, 0.0, 0.0, 0.0, 0.0, 0.0, 0.0, 0.0, 0.0, 0.0, 0.0, 0.0, 0.0, 0.0, 0.0, 0.0, 0.0, 0.0, 0.0, 0.0, 0.0, 0.0, 0.0, 0.0, 0.0, 0.0, 0.0, 0.0, 0.0, 0.0, 0.0, 0.0, 0.0, 0.0, 0.0, 0.0, 0.0, 0.0, 0.0, 0.0, 0.0, 0.0, 0.0, 0.0, 0.0, 0.0, 0.0, 0.0, 0.0, 0.0, 0.0, 0.0, 0.0, 0.0, 0.0, 0.0, 0.0, 0.0, 0.0, 0.0, 0.0, 0.0, 0.0, 0.0, 0.0, 0.0, 0.0, 0.0, 0.0, 0.0, 0.0, 0.0, 0.0, 0.0, 0.0, 0.0, 0.0, 0.0, 0.0, 0.0, 0.0, 0.0, 0.0, 0.0, 0.0, 0.0, 0.0, 0.0, 0.0, 0.0, 0.0, 0.0, 0.0, 0.0, 0.0, 0.0, 0.0, 0.0, 0.0, 0.0, 0.0, 0.0, 0.0, 0.0, 0.0, 0.0, 0.0, 0.0, 0.0, 0.0, 0.0, 0.0, 0.0, 0.0, 0.0, 0.0, 0.0, 0.0, 0.0, 0.0, 0.0, 0.0, 0.0, 0.0, 0.0, 0.0, 0.0, 0.0, 0.0, 0.0, 0.0, 0.0, 0.0, 0.0, 0.0, 0.0, 0.0, 0.0, 0.0, 0.0, 0.0, 0.0, 0.0, 0.0, 0.0, 0.0, 0.0, 0.0, 0.0, 0.0, 0.0, 0.0, 0.0, 0.0, 0.0, 0.0, 0.0, 0.0, 0.0, 0.0, 0.0, 0.0, 0.0, 0.0, 0.0, 0.0, 0.0, 0.0, 0.0, 0.0, 0.0, 0.0, 0.0, 0.0, 0.0, 0.0, 0.0, 0.0, 0.0, 0.0, 0.0, 0.0, 0.0, 0.0, 0.0, 0.0, 0.0, 0.0, 0.0, 0.0, 0.0, 0.0, 0.0, 0.0, 0.0, 0.0, 0.0, 0.0, 0.0, 0.0, 0.0, 0.0, 0.0, 0.0, 0.0, 0.0, 0.0, 0.0, 0.0, 0.0, 0.0, 0.0, 0.0, 0.0, 0.0, 0.0, 0.0, 0.0, 0.0, 0.0, 0.0, 0.0, 0.0, 0.0, 0.0, 0.0, 0.0, 0.0, 0.0, 0.0, 0.0, 0.0, 0.0, 0.0, 0.0, 0.0, 0.0, 0.0, 0.0, 0.0, 0.0, 0.0, 0.0, 0.0, 0.0, 0.0, 0.0, 0.0, 0.0, 0.0, 0.0, 0.0, 0.0, 0.0, 0.0, 0.0, 0.0, 0.0, 0.0, 0.0, 0.0, 0.0, 0.0, 0.0, 0.0, 0.0, 0.0, 0.0, 0.0, 0.0, 0.0, 0.0, 0.0, 0.0, 0.0, 0.0, 0.0, 0.0, 0.0, 0.0, 0.0, 0.0, 0.0, 0.0, 0.0, 0.0, 0.0, 0.0, 0.0, 0.0, 0.0, 0.0, 0.0, 0.0, 0.0, 0.0, 0.0, 0.0, 0.0, 0.0, 0.0, 0.0, 0.0, 0.0, 0.0, 0.0, 0.0, 0.0, 0.0, 0.0, 0.0, 0.0, 0.0, 0.0, 0.0, 0.0, 0.0, 0.0, 0.0, 0.0, 0.0, 0.0, 0.0, 0.0, 0.0, 0.0, 0.0, 0.0, 0.0, 0.0, 0.0, 0.0, 0.0, 0.0, 0.0, 0.0, 0.0, 0.0, 0.0, 0.0, 0.0, 0.0, 0.0, 0.0, 0.0, 0.0, 0.0, 0.0, 0.0, 0.0, 0.0, 0.0, 0.0, 0.0, 0.0, 0.0, 0.0, 0.0, 0.0, 0.0, 0.0, 0.0, 0.0, 0.0, 0.0, 0.0, 0.0, 0.0, 0.0, 0.0, 0.0, 0.0, 0.0, 0.0, 0.0, 0.0, 0.0, 0.0, 0.0, 0.0, 0.0, 0.0, 0.0, 0.0, 0.0, 0.0, 0.0, 0.0, 0.0, 0.0, 0.0, 0.0, 0.0, 0.0, 0.0, 0.0, 0.0, 0.0, 0.0, 0.0, 0.0, 0.0, 0.0, 0.0, 0.0, 0.0, 0.0, 0.0, 0.0, 0.0, 0.0, 0.0, 0.0, 0.0, 0.0, 0.0, 0.0, 0.0, 0.0, 0.0, 0.0, 0.0, 0.0, 0.0, 0.0, 0.0, 0.0, 0.0, 0.0, 0.0, 0.0, 0.0, 0.0, 0.0, 0.0, 0.0, 0.0, 0.0, 0.0, 0.0, 0.0, 0.0, 0.0, 0.0, 0.0, 0.0, 0.0, 0.0, 0.0, 0.0, 0.0, 0.0, 0.0, 0.0, 0.0, 0.0, 0.0, 0.0, 0.0, 0.0, 0.0, 0.0, 0.0, 0.0, 0.0, 0.0, 0.0, 0.0, 0.0, 0.0, 0.0, 0.0, 0.0, 0.0, 0.0, 0.0, 0.0, 0.0, 0.0, 0.0, 0.0, 0.0, 0.0, 0.0, 0.0, 0.0, 0.0, 0.0, 0.0, 0.0, 0.0, 0.0, 0.0, 0.0, 0.0, 0.0, 0.0, 0.0, 0.0, 0.0, 0.0, 0.0, 0.0, 0.0, 0.0, 0.0, 0.0, 0.0, 0.0, 0.0, 0.0, 0.0, 0.0, 0.0, 0.0, 0.0, 0.0, 0.0, 0.0, 0.0, 0.0, 0.0, 0.0, 0.0, 0.0, 0.0, 0.0, 0.0, 0.0, 0.0, 0.0, 0.0, 0.0, 0.0, 0.0, 0.0, 0.0, 0.0, 0.0, 0.0, 0.0, 0.0, 0.0, 0.0, 0.0, 0.0, 0.0, 0.0, 0.0, 0.0, 0.0, 0.0, 0.0, 0.0, 0.0, 0.0, 0.0, 0.0, 0.0, 0.0, 0.0, 0.0, 0.0, 0.0, 0.0, 0.0, 0.0, 0.0, 0.0, 0.0, 0.0, 0.0, 0.0, 0.0, 0.0, 0.0, 0.0, 0.0, 0.0, 0.0, 0.0, 0.0, 0.0, 0.0, 0.0, 0.0, 0.0, 0.0, 0.0, 0.0, 0.0, 0.0, 0.0, 0.0, 0.0, 0.0, 0.0, 0.0, 0.0, 0.0, 0.0, 0.0, 0.0, 0.0, 0.0, 0.0, 0.0, 0.0, 0.0, 0.0, 0.0, 0.0, 0.0, 0.0, 0.0, 0.0, 0.0, 0.0, 0.0, 0.0, 0.0, 0.0, 0.0, 0.0, 0.0, 0.0, 0.0, 0.0, 0.0, 0.0, 0.0, 0.0, 0.0, 0.0, 0.0, 0.0, 0.0, 0.0, 0.0, 0.0, 0.0, 0.0, 0.0, 0.0, 0.0, 0.0, 0.0, 0.0, 0.0, 0.0, 0.0, 0.0, 0.0, 0.0, 0.0, 0.0, 0.0, 0.0, 0.0, 0.0, 0.0, 0.0, 0.0, 0.0, 0.0, 0.0, 0.0, 0.0, 0.0, 0.0, 0.0, 0.0, 0.0, 0.0, 0.0, 0.0, 0.0, 0.0, 0.0, 0.0, 0.0, 0.0, 0.0, 0.0, 0.0, 0.0, 0.0, 0.0, 0.0, 0.0, 0.0, 0.0, 0.0, 0.0, 0.0, 0.0, 0.0, 0.0, 0.0, 0.0, 0.0, 0.0, 0.0, 0.0, 0.0, 0.0, 0.0, 0.0, 0.0, 0.0, 0.0, 0.0, 0.0, 0.0, 0.0, 0.0, 0.0, 0.0, 0.0, 0.0, 0.0, 0.0, 0.0, 0.0, 0.0, 0.0, 0.0, 0.0, 0.0, 0.0, 0.0, 0.0, 0.0, 0.0, 0.0, 0.0, 0.0, 0.0, 0.0, 0.0, 0.0, 0.0, 0.0, 0.0, 0.0, 0.0, 0.0, 0.0, 0.0, 0.0, 0.0, 0.0, 0.0, 0.0, 0.0, 0.0, 0.0, 0.0, 0.0, 0.0, 0.0, 0.0, 0.0, 0.0, 0.0, 0.0, 0.0, 0.0, 0.0, 0.0, 0.0, 0.0, 0.0, 0.0, 0.0, 0.0, 0.0, 0.0, 0.0, 0.0, 0.0, 0.0, 0.0, 0.0, 0.0, 0.0, 0.0, 0.0, 0.0, 0.0, 0.0, 0.0, 0.0, 0.0, 0.0, 0.0, 0.0, 0.0, 0.0, 0.0, 0.0, 0.0, 0.0, 0.0, 0.0, 0.0, 0.0, 0.0, 0.0, 0.0, 0.0, 0.0, 0.0, 0.0, 0.0, 0.0, 0.0, 0.0, 0.0, 0.0, 0.0, 0.0, 0.0, 0.0, 0.0, 0.0, 0.0, 0.0, 0.0, 0.0, 0.0, 0.0, 0.0, 0.0, 0.0, 0.0, 0.0, 0.0, 0.0, 0.0, 0.0, 0.0, 0.0, 0.0, 0.0, 0.0, 0.0, 0.0, 0.0, 0.0, 0.0, 0.0, 0.0, 0.0, 0.0, 0.0, 0.0, 0.0, 0.0, 0.0, 0.0, 0.0, 0.0, 0.0, 0.0, 0.0, 0.0, 0.0, 0.0, 0.0, 0.0, 0.0, 0.0, 0.0, 0.0, 0.0, 0.0, 0.0, 0.0, 0.0, 0.0, 0.0, 0.0, 0.0, 0.0, 0.0, 0.0, 0.0, 0.0, 0.0, 0.0, 0.0, 0.0, 0.0, 0.0, 0.0, 0.0, 0.0, 0.0, 0.0, 0.0, 0.0, 0.0, 0.0, 0.0, 0.0, 0.0, 0.0, 0.0, 0.0, 0.0, 0.0, 0.0, 0.0, 0.0, 0.0, 0.0, 0.0, 0.0, 0.0, 0.0, 0.0, 0.0, 0.0, 0.0, 0.0, 0.0, 0.0, 0.0, 0.0, 0.0, 0.0, 0.0, 0.0, 0.0, 0.0, 0.0, 0.0, 0.0, 0.0, 0.0, 0.0, 0.0, 0.0, 0.0, 0.0, 0.0, 0.0, 0.0, 0.0, 0.0, 0.0, 0.0, 0.0, 0.0, 0.0, 0.0, 0.0, 0.0, 0.0, 0.0, 0.0, 0.0, 0.0, 0.0, 0.0, 0.0, 0.0, 0.0, 0.0, 0.0, 0.0, 0.0, 0.0, 0.0, 0.0, 0.0, 0.0, 0.0, 0.0, 0.0, 0.0, 0.0, 0.0, 0.0, 0.0, 0.0, 0.0, 0.0, 0.0, 0.0, 0.0, 0.0, 0.0, 0.0, 0.0, 0.0, 0.0, 0.0, 0.0, 0.0, 0.0, 0.0, 0.0, 0.0, 0.0, 0.0, 0.0, 0.0, 0.0, 0.0, 0.0, 0.0, 0.0, 0.0, 0.0, 0.0, 0.0, 0.0, 0.0, 0.0, 0.0, 0.0, 0.0, 0.0, 0.0, 0.0, 0.0, 0.0, 0.0])
me_cube_002.materials.append(None)
me_cube_002.update()

# ---- objects
ob_building = bpy.data.objects.new('Building', me_cube)
ob_door = bpy.data.objects.new('Door', me_plane_001)
ob_door_001 = bpy.data.objects.new('Door.001', me_plane_001)
ob_pizza_sign = bpy.data.objects.new('Pizza Sign', me_cylinder)
ob_pizza_sign_slice = bpy.data.objects.new('Pizza Sign Slice', me_cylinder_001)
ob_sign_reference = bpy.data.objects.new('Sign Reference', None)
ob_pizzeria = bpy.data.objects.new('Pizzeria', me_cube_002)

# ---- transforms, parenting, visibility, modifiers, constraints
ob_building.location = (0.0, 0.0, 0.0)
ob_building.lock_rotations_4d = False
ob_building.empty_display_type = 'ARROWS'
ob_building.lineart.crease_threshold = 0.0
_m = ob_building.modifiers.new('Mirror', 'MIRROR')
_m.use_clip = True
ob_door.location = (-0.008291, -3.723, 0.0006628)
ob_door.rotation_euler = (1.571, -0.0, -0.8184)
_m = ob_door.modifiers.new('Mirror', 'MIRROR')
_m.use_clip = True
ob_door_001.location = (-0.008291, -3.723, 0.0006628)
ob_door_001.rotation_euler = (1.571, -0.0, 0.7524)
_m = ob_door_001.modifiers.new('Mirror', 'MIRROR')
_m.use_clip = True
ob_pizza_sign.location = (-0.008291, -4.686, 6.072)
ob_pizza_sign.rotation_euler = (1.571, -0.0, 0.0)
ob_pizza_sign.scale = (1.0, 1.0, 0.1837)
ob_pizza_sign_slice.location = (-0.008291, -4.714, 6.072)
ob_pizza_sign_slice.rotation_euler = (1.571, -0.0, 0.0)
ob_pizza_sign_slice.scale = (1.21, 1.21, 0.2438)
ob_sign_reference.location = (0.0, -7.284, 7.926)
ob_sign_reference.rotation_euler = (1.571, -0.0, 0.0)
ob_sign_reference.empty_display_type = 'IMAGE'
ob_sign_reference.empty_display_size = 5.0
ob_sign_reference.use_empty_image_alpha = True
ob_sign_reference.color = (1.0, 1.0, 1.0, 0.5)
ob_pizzeria.location = (-2.106, -9.075, 7.679)
ob_pizzeria.scale = (0.1882, 0.1882, 0.1882)
_m = ob_pizzeria.modifiers.new('Auto Smooth', 'NODES')
_m.node_group = ng_auto_smooth
_gi = [s.identifier for s in ng_auto_smooth.interface.items_tree if s.item_type == 'SOCKET' and s.in_out == 'INPUT']
_m[_gi[1]] = 0.5236  # Angle

# ---- collection membership
col_collection.objects.link(ob_building)
col_collection.objects.link(ob_door)
col_collection.objects.link(ob_door_001)
col_collection.objects.link(ob_pizza_sign)
col_collection.objects.link(ob_pizza_sign_slice)
col_collection.objects.link(ob_sign_reference)
col_collection.objects.link(ob_pizzeria)

# ---- scene / render settings (as saved in the file)
scene.frame_start = 1; scene.frame_end = 250; scene.frame_set(1)
scene.render.engine = 'BLENDER_EEVEE_NEXT'
scene.cycles.sampling_pattern = 'TABULATED_SOBOL'
scene.cycles.use_light_tree = False
scene.view_settings.view_transform = 'Filmic'
bpy.context.view_layer.update()

# ---- added for rendering (the .blend has no active camera and no usable light): camera, sun
cam_auto = bpy.data.cameras.new('AutoCamera')
cam_auto.lens = 50.0
cam_auto.sensor_width = 36.0
cam_auto.clip_end = 1000.0
ob_auto_camera = bpy.data.objects.new('AutoCamera', cam_auto)
scene.collection.objects.link(ob_auto_camera)
ob_auto_camera.location = (21.8223, -27.0639, 21.6651)
ob_auto_camera.rotation_euler = (1.09748, -7.21219e-08, 0.694738)
scene.camera = ob_auto_camera
light_auto_sun = bpy.data.lights.new('AutoSun', 'SUN')
light_auto_sun.energy = 3.0
light_auto_sun.angle = 0.0523599
ob_auto_sun = bpy.data.objects.new('AutoSun', light_auto_sun)
scene.collection.objects.link(ob_auto_sun)
ob_auto_sun.rotation_euler = (0.872665, 0.174533, 0.523599)
bpy.context.view_layer.update()
